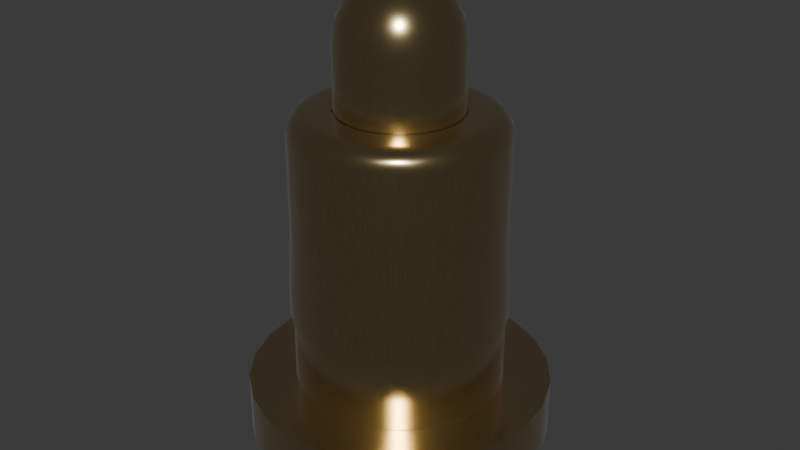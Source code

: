 # Source: Harwin_1x1_H2.4mm_Pad1.7mm_P70-5000045R.blend  (saved by Blender 4.1.24; exported with 4.5.12 LTS)
import bpy
from mathutils import Matrix  # noqa: F401  (used for matrix-valued properties, if any)

bpy.ops.wm.read_factory_settings(use_empty=True)
scene = bpy.context.scene
scene.name = 'Scene'

# ---- collections
col_harwin_1x1_h2_4mm_pad1_7mm_p70_5000045r = bpy.data.collections.new('Harwin_1x1_H2.4mm_Pad1.7mm_P70-5000045R'); scene.collection.children.link(col_harwin_1x1_h2_4mm_pad1_7mm_p70_5000045r)

# ---- materials (node trees are filled in below, after node groups)
mat_metal_goldpins_1 = bpy.data.materials.new('metal_goldpins_1')
mat_metal_goldpins_1.alpha_threshold = 0.0
mat_metal_goldpins_1.use_transparent_shadow = False
mat_metal_goldpins_1.preview_render_type = 'CUBE'
mat_metal_goldpins_1.diffuse_color = (0.5, 0.4018, 0.08046, 1.0)
mat_metal_goldpins_1.specular_color = (0.01, 0.05, 0.01)
mat_metal_goldpins_1.roughness = 0.5

# ---- material node trees
mat_metal_goldpins_1.use_nodes = True; mat_metal_goldpins_1.node_tree.nodes.clear()
_N = mat_metal_goldpins_1.node_tree.nodes; _L = mat_metal_goldpins_1.node_tree.links
n0 = _N.new('ShaderNodeOutputMaterial'); n0.name = 'Material Output'; n0.location = (521, 283)
n1 = _N.new('ShaderNodeBsdfPrincipled'); n1.name = 'Principled BSDF'; n1.location = (231, 283)
n1.distribution = 'GGX'
n1.subsurface_method = 'BURLEY'
n1.inputs[1].default_value = 1.0
n1.inputs[2].default_value = 0.1841
n1.inputs[3].default_value = 1.45
n1.inputs[8].default_value = 1.0
n1.inputs[10].default_value = 0.02727
n1.inputs[13].default_value = 0.475
n1.inputs[20].default_value = 0.2891
n1.inputs[24].default_value = 0.03545
n1.inputs[27].default_value = (0.0, 0.0, 0.0, 1.0)
n1.inputs[28].default_value = 1.0
n2 = _N.new('ShaderNodeMapping'); n2.name = 'Mapping'; n2.location = (-783, 233)
n2.vector_type = 'VECTOR'
n2.inputs[3].default_value = (29.8, 40.0, 1.0)
n3 = _N.new('ShaderNodeTexCoord'); n3.name = 'Texture Coordinate'; n3.location = (-1071, 295)
n4 = _N.new('ShaderNodeTexNoise'); n4.name = 'Noise Texture'; n4.location = (-553, 188)
n4.inputs[3].default_value = 13.2
n4.inputs[4].default_value = 0.8833
n4.inputs[8].default_value = 4.0
n5 = _N.new('ShaderNodeValToRGB'); n5.name = 'ColorRamp'; n5.location = (-286, 264)
while len(n5.color_ramp.elements) > 1: n5.color_ramp.elements.remove(n5.color_ramp.elements[-1])
n5.color_ramp.elements[0].position = 0.3295; n5.color_ramp.elements[0].color = (0.9756, 0.7616, 0.4151, 1.0)
_e = n5.color_ramp.elements.new(0.8); _e.color = (0.2997, 0.2211, 0.05513, 1.0)
n6 = _N.new('ShaderNodeMix'); n6.name = 'Mix'; n6.location = (17, 298)
n6.data_type = 'RGBA'
n6.inputs[0].default_value = 0.02727
n6.inputs[7].default_value = (0.5518, 0.2626, 0.03915, 1.0)
_L.new(n1.outputs[0], n0.inputs[0])
_L.new(n2.outputs[0], n4.inputs[0])
_L.new(n3.outputs[0], n2.inputs[0])
_L.new(n4.outputs[0], n5.inputs[0])
_L.new(n5.outputs[0], n6.inputs[6])
_L.new(n6.outputs[2], n1.inputs[0])
n0.is_active_output = True

# ---- world
world_world = bpy.data.worlds.new('World'); scene.world = world_world
world_world.use_nodes = True; world_world.node_tree.nodes.clear()
_N = world_world.node_tree.nodes; _L = world_world.node_tree.links
n0 = _N.new('ShaderNodeOutputWorld'); n0.name = 'World Output'; n0.location = (300, 300)
n1 = _N.new('ShaderNodeBackground'); n1.name = 'Background'; n1.location = (10, 300)
n1.inputs[0].default_value = (0.05088, 0.05088, 0.05088, 1.0)
_L.new(n1.outputs[0], n0.inputs[0])
n0.is_active_output = True
world_world.color = (0.05088, 0.05088, 0.05088)
world_world.use_sun_shadow = False
world_world.sun_shadow_jitter_overblur = 0.0

# ---- meshes
me_harwin_1x1_h2_4mm_pad1_7mm_p70_5000045r = bpy.data.meshes.new('Harwin_1x1_H2.4mm_Pad1.7mm_P70-5000045R')
me_harwin_1x1_h2_4mm_pad1_7mm_p70_5000045r.from_pydata([(-0.3642, -0.3642, 0.4), (-0.515, 0.0, 0.4), (-0.4975, 0.1333, 0.4), (-0.446, 0.2575, 0.4), (-0.3642, 0.3642, 0.4), (-0.1333, 0.4975, 0.4), (0.0, 0.515, 0.4), (0.1333, 0.4975, 0.4), (0.2575, 0.446, 0.4), (0.446, 0.2575, 0.4), (0.4975, 0.1333, 0.4), (0.515, 0.0, 0.4), (0.2575, -0.446, 0.4), (0.0, -0.515, 0.75), (-0.3642, -0.3642, 0.75), (-0.446, 0.2575, 0.75), (-0.3642, 0.3642, 0.75), (-0.2575, 0.446, 0.75), (0.0, 0.515, 0.75), (0.3642, 0.3642, 0.75), (0.446, 0.2575, 0.75), (0.4975, 0.1333, 0.75), (0.515, 0.0, 0.75), (0.3642, -0.3642, 0.75), (0.1333, -0.4975, 0.75), (-0.15, 0.2598, 2.1), (-0.07765, 0.2898, 2.1), (0.2598, 0.15, 2.1), (0.3, 0.0, 2.1), (0.2898, -0.07765, 2.1), (0.2121, -0.2121, 2.1), (-0.09404, -6.818e-10, 2.385), (0.0, 0.0, 2.4), (-0.2409, 0.001369, 2.276), (-0.3, 0.0, 2.1), (-0.2121, -0.2121, 2.1), (-0.2898, -0.07765, 2.1), (-0.281, -0.04954, 2.193), (-0.2471, -0.1427, 2.193), (-0.1834, -0.2186, 2.193), (-0.2281, -0.08301, 2.276), (-0.09758, -0.2681, 2.193), (-0.1859, -0.156, 2.276), (-0.1737, -0.03062, 2.343), (0.0, -0.2853, 2.193), (-0.1214, -0.2102, 2.276), (-0.1527, -0.08817, 2.343), (0.09758, -0.2681, 2.193), (-0.04215, -0.239, 2.276), (-0.1133, -0.1351, 2.343), (-0.08711, -0.03171, 2.385), (0.1834, -0.2186, 2.193), (0.04215, -0.239, 2.276), (-0.06031, -0.1657, 2.343), (-0.07102, -0.05959, 2.385), (0.2471, -0.1427, 2.193), (0.1214, -0.2102, 2.276), (0.0, -0.1763, 2.343), (-0.04635, -0.08028, 2.385), (0.281, -0.04954, 2.193), (0.1859, -0.156, 2.276), (0.06031, -0.1657, 2.343), (-0.0161, -0.0913, 2.385), (0.281, 0.04954, 2.193), (0.2281, -0.08301, 2.276), (0.1133, -0.1351, 2.343), (0.0161, -0.0913, 2.385), (0.2471, 0.1427, 2.193), (0.2427, 0.0, 2.276), (0.1527, -0.08817, 2.343), (0.04635, -0.08028, 2.385), (0.1834, 0.2186, 2.193), (0.2281, 0.08301, 2.276), (0.1737, -0.03062, 2.343), (0.07102, -0.05959, 2.385), (0.09758, 0.2681, 2.193), (0.1859, 0.156, 2.276), (0.1737, 0.03062, 2.343), (0.08711, -0.03171, 2.385), (0.0, 0.2853, 2.193), (0.1214, 0.2102, 2.276), (0.1527, 0.08817, 2.343), (0.09271, 0.0, 2.385), (-0.09758, 0.2681, 2.193), (0.04215, 0.239, 2.276), (0.1133, 0.1351, 2.343), (0.08711, 0.03171, 2.385), (-0.1834, 0.2186, 2.193), (-0.04215, 0.239, 2.276), (0.06031, 0.1657, 2.343), (0.07102, 0.05959, 2.385), (-0.2471, 0.1427, 2.193), (-0.1214, 0.2102, 2.276), (0.0, 0.1763, 2.343), (0.04635, 0.08028, 2.385), (-0.281, 0.04954, 2.193), (-0.1859, 0.156, 2.276), (-0.06031, 0.1657, 2.343), (0.0161, 0.0913, 2.385), (-0.2281, 0.08301, 2.276), (-0.1133, 0.1351, 2.343), (-0.0161, 0.0913, 2.385), (-0.1527, 0.08817, 2.343), (-0.04635, 0.08028, 2.385), (-0.1737, 0.03062, 2.343), (-0.07102, 0.05959, 2.385), (-0.08711, 0.03171, 2.385), (-0.07765, -0.2898, 1.78), (-0.15, -0.2598, 1.78), (-0.2121, -0.2121, 1.78), (-0.3, 0.0, 1.78), (-0.2898, 0.07765, 1.78), (-0.15, 0.2598, 1.78), (0.07765, 0.2898, 1.78), (0.2121, 0.2121, 1.78), (0.2598, 0.15, 1.78), (0.2598, -0.15, 1.78), (0.07765, -0.2898, 1.78), (0.0, -0.3, 1.78), (0.0, -0.3, 2.1), (-0.07765, -0.2898, 2.1), (-0.15, -0.2598, 2.1), (-0.2598, -0.15, 2.1), (-0.2898, 0.07765, 2.1), (-0.2598, 0.15, 2.1), (-0.2121, 0.2121, 2.1), (0.0, 0.3, 2.1), (0.07765, 0.2898, 2.1), (0.15, 0.2598, 2.1), (0.2121, 0.2121, 2.1), (0.2898, 0.07765, 2.1), (0.2598, -0.15, 2.1), (0.15, -0.2598, 2.1), (0.07765, -0.2898, 2.1), (0.3594, -0.2075, 1.78), (0.2075, -0.3594, 1.78), (0.1074, -0.4009, 1.78), (0.0, -0.415, 1.78), (-0.1074, -0.4009, 1.78), (-0.2934, -0.2934, 1.78), (-0.3594, -0.2075, 1.78), (-0.4009, -0.1074, 1.78), (-0.415, 0.0, 1.78), (-0.1074, 0.4009, 1.78), (0.0, 0.415, 1.78), (0.1074, 0.4009, 1.78), (0.2075, 0.3594, 1.78), (0.2934, 0.2934, 1.78), (0.3594, 0.2075, 1.78), (-0.2598, -0.15, 1.78), (-0.2898, -0.07765, 1.78), (-0.2598, 0.15, 1.78), (-0.2121, 0.2121, 1.78), (-0.07765, 0.2898, 1.78), (0.0, 0.3, 1.78), (0.15, 0.2598, 1.78), (0.2898, 0.07765, 1.78), (0.3, 0.0, 1.78), (0.2898, -0.07765, 1.78), (0.2121, -0.2121, 1.78), (0.15, -0.2598, 1.78), (-0.4975, 0.1333, 1.68), (0.515, 0.0, 1.68), (0.4961, -0.1325, 1.68), (0.2564, -0.4437, 1.68), (0.1326, -0.497, 1.68), (0.465, 0.0, 1.767), (0.4409, 0.0, 1.777), (0.4009, -0.1074, 1.78), (0.297, -0.2896, 1.78), (-0.2075, -0.3594, 1.78), (-0.4009, 0.1074, 1.78), (-0.3594, 0.2075, 1.78), (-0.2934, 0.2934, 1.78), (-0.2075, 0.3594, 1.78), (0.4009, 0.1074, 1.78), (0.415, 0.0, 1.78), (0.5116, 0.0, 1.706), (0.5016, 0.0, 1.73), (0.4857, 0.0, 1.751), (0.4473, -0.1214, 1.767), (0.4675, -0.126, 1.751), (0.483, -0.1295, 1.73), (0.4927, -0.1317, 1.706), (0.4008, -0.2297, 1.767), (0.4194, -0.2387, 1.751), (0.4335, -0.2467, 1.73), (0.4401, -0.2519, 1.706), (0.3292, -0.3218, 1.767), (0.3431, -0.3373, 1.751), (0.3526, -0.3496, 1.73), (0.3579, -0.356, 1.706), (0.2204, -0.3818, 1.777), (0.2325, -0.4027, 1.767), (0.2429, -0.4206, 1.751), (0.2508, -0.4344, 1.73), (0.1141, -0.4259, 1.777), (0.1204, -0.4492, 1.767), (0.1257, -0.4692, 1.751), (0.1298, -0.4845, 1.73), (0.0, -0.4409, 1.777), (0.0, -0.465, 1.767), (0.0, -0.4857, 1.751), (0.0, -0.5016, 1.73), (0.0, -0.5116, 1.706), (-0.1141, -0.4259, 1.777), (-0.1204, -0.4492, 1.767), (-0.1257, -0.4692, 1.751), (-0.1298, -0.4845, 1.73), (-0.1324, -0.4942, 1.706), (-0.2204, -0.3818, 1.777), (-0.2325, -0.4027, 1.767), (-0.2429, -0.4206, 1.751), (-0.2508, -0.4344, 1.73), (-0.2558, -0.4431, 1.706), (-0.3118, -0.3118, 1.777), (-0.3288, -0.3288, 1.767), (-0.3434, -0.3434, 1.751), (-0.3547, -0.3547, 1.73), (-0.3618, -0.3618, 1.706), (-0.3818, -0.2204, 1.777), (-0.4027, -0.2325, 1.767), (-0.4206, -0.2429, 1.751), (-0.4344, -0.2508, 1.73), (-0.4431, -0.2558, 1.706), (-0.4259, -0.1141, 1.777), (-0.4492, -0.1204, 1.767), (-0.4692, -0.1257, 1.751), (-0.4845, -0.1298, 1.73), (-0.4942, -0.1324, 1.706), (-0.4409, 0.0, 1.777), (-0.465, 0.0, 1.767), (-0.4857, 0.0, 1.751), (-0.5016, 0.0, 1.73), (-0.5116, 0.0, 1.706), (-0.4259, 0.1141, 1.777), (-0.4492, 0.1204, 1.767), (-0.4692, 0.1257, 1.751), (-0.4845, 0.1298, 1.73), (-0.4942, 0.1324, 1.706), (-0.3818, 0.2204, 1.777), (-0.4027, 0.2325, 1.767), (-0.4206, 0.2429, 1.751), (-0.4344, 0.2508, 1.73), (-0.4431, 0.2558, 1.706), (-0.3118, 0.3118, 1.777), (-0.3288, 0.3288, 1.767), (-0.3434, 0.3434, 1.751), (-0.3547, 0.3547, 1.73), (-0.3618, 0.3618, 1.706), (-0.2204, 0.3818, 1.777), (-0.2325, 0.4027, 1.767), (-0.2429, 0.4206, 1.751), (-0.2508, 0.4344, 1.73), (-0.2558, 0.4431, 1.706), (-0.1141, 0.4259, 1.777), (-0.1204, 0.4492, 1.767), (-0.1257, 0.4692, 1.751), (-0.1298, 0.4845, 1.73), (-0.1324, 0.4942, 1.706), (0.0, 0.4409, 1.777), (0.0, 0.465, 1.767), (0.0, 0.4857, 1.751), (0.0, 0.5016, 1.73), (0.0, 0.5116, 1.706), (0.1141, 0.4259, 1.777), (0.1204, 0.4492, 1.767), (0.1257, 0.4692, 1.751), (0.1298, 0.4845, 1.73), (0.1324, 0.4942, 1.706), (0.2204, 0.3818, 1.777), (0.2325, 0.4027, 1.767), (0.2429, 0.4206, 1.751), (0.2508, 0.4344, 1.73), (0.2558, 0.4431, 1.706), (0.3118, 0.3118, 1.777), (0.3288, 0.3288, 1.767), (0.3434, 0.3434, 1.751), (0.3547, 0.3547, 1.73), (0.3618, 0.3618, 1.706), (0.3818, 0.2204, 1.777), (0.4027, 0.2325, 1.767), (0.4206, 0.2429, 1.751), (0.4344, 0.2508, 1.73), (0.4431, 0.2558, 1.706), (0.4259, 0.1141, 1.777), (0.4492, 0.1204, 1.767), (0.4692, 0.1257, 1.751), (0.4845, 0.1298, 1.73), (0.4942, 0.1324, 1.706), (-0.1333, -0.4975, 1.184), (-0.2575, -0.446, 1.184), (-0.4975, 0.1333, 1.184), (-0.3642, 0.3642, 1.184), (-0.2575, 0.446, 1.184), (-0.1333, 0.4975, 1.184), (0.1333, 0.4975, 1.184), (0.3642, 0.3642, 1.184), (0.446, 0.2575, 1.184), (0.4975, 0.1333, 1.184), (0.4975, -0.1333, 1.184), (0.1333, -0.4975, 1.184), (0.0, -0.515, 1.68), (-0.1333, -0.4975, 1.68), (-0.2575, -0.446, 1.68), (-0.3642, -0.3642, 1.68), (-0.446, -0.2575, 1.68), (-0.4975, -0.1333, 1.68), (-0.515, 0.0, 1.68), (-0.446, 0.2575, 1.68), (-0.3642, 0.3642, 1.68), (-0.2575, 0.446, 1.68), (-0.1333, 0.4975, 1.68), (0.0, 0.515, 1.68), (0.1333, 0.4975, 1.68), (0.2575, 0.446, 1.68), (0.3642, 0.3642, 1.68), (0.446, 0.2575, 1.68), (0.4975, 0.1333, 1.68), (0.4439, -0.255, 1.68), (0.3611, -0.3606, 1.68), (0.0, -0.53, 0.9242), (-0.1372, -0.5119, 0.9242), (-0.265, 0.459, 0.9242), (-0.1372, 0.5119, 0.9242), (0.0, 0.53, 0.9242), (0.1372, 0.5119, 0.9242), (0.3748, 0.3748, 0.9242), (0.459, -0.265, 0.9242), (0.3748, -0.3748, 0.9242), (0.265, -0.459, 0.9242), (-0.3642, -0.3642, 1.184), (-0.446, -0.2575, 1.184), (-0.4975, -0.1333, 1.184), (-0.515, 0.0, 1.184), (-0.446, 0.2575, 1.184), (0.0, 0.515, 1.184), (0.2575, 0.446, 1.184), (0.515, 0.0, 1.184), (0.446, -0.2575, 1.184), (0.3642, -0.3642, 1.184), (0.2575, -0.446, 1.184), (0.0, -0.515, 1.184), (0.0, -0.53, 0.75), (-0.1372, -0.5119, 0.75), (-0.265, -0.459, 0.75), (-0.3748, -0.3748, 0.75), (-0.459, -0.265, 0.75), (-0.5119, -0.1372, 0.75), (-0.53, 0.0, 0.75), (-0.459, 0.265, 0.75), (-0.265, 0.459, 0.75), (-0.1372, 0.5119, 0.75), (0.0, 0.53, 0.75), (0.1372, 0.5119, 0.75), (0.265, 0.459, 0.75), (0.3748, 0.3748, 0.75), (0.459, 0.265, 0.75), (0.5119, -0.1372, 0.75), (0.459, -0.265, 0.75), (0.3748, -0.3748, 0.75), (0.1372, -0.5119, 0.75), (-0.265, -0.459, 0.9242), (-0.3748, -0.3748, 0.9242), (-0.459, -0.265, 0.9242), (-0.5119, -0.1372, 0.9242), (-0.53, 0.0, 0.9242), (-0.5119, 0.1372, 0.9242), (-0.459, 0.265, 0.9242), (-0.3748, 0.3748, 0.9242), (0.265, 0.459, 0.9242), (0.459, 0.265, 0.9242), (0.5119, 0.1372, 0.9242), (0.53, 0.0, 0.9242), (0.5119, -0.1372, 0.9242), (0.1372, -0.5119, 0.9242), (-0.5119, 0.1372, 0.75), (-0.3748, 0.3748, 0.75), (0.5119, 0.1372, 0.75), (0.53, 0.0, 0.75), (0.265, -0.459, 0.75), (-0.1333, -0.4975, 0.75), (-0.2575, -0.446, 0.75), (-0.446, -0.2575, 0.75), (-0.4975, -0.1333, 0.75), (-0.515, 0.0, 0.75), (-0.4975, 0.1333, 0.75), (-0.1333, 0.4975, 0.75), (0.1333, 0.4975, 0.75), (0.2575, 0.446, 0.75), (0.4975, -0.1333, 0.75), (0.446, -0.2575, 0.75), (0.2575, -0.446, 0.75), (-0.1941, -0.7244, 0.4), (-0.5303, -0.5303, 0.4), (-0.7244, -0.1941, 0.4), (-0.75, 0.0, 0.4), (0.5303, 0.5303, 0.4), (0.6495, 0.375, 0.4), (0.7244, 0.1941, 0.4), (0.75, 0.0, 0.4), (0.1941, -0.7244, 0.4), (0.0, -0.515, 0.4), (-0.1333, -0.4975, 0.4), (-0.2575, -0.446, 0.4), (-0.446, -0.2575, 0.4), (-0.4975, -0.1333, 0.4), (-0.2575, 0.446, 0.4), (0.3642, 0.3642, 0.4), (0.4975, -0.1333, 0.4), (0.446, -0.2575, 0.4), (0.3642, -0.3642, 0.4), (0.1333, -0.4975, 0.4), (-0.1941, -0.7244, 0.1), (-0.5303, -0.5303, 0.1), (-0.6495, -0.375, 0.1), (-0.7244, -0.1941, 0.1), (-0.75, 0.0, 0.1), (-0.7244, 0.1941, 0.1), (-0.375, 0.6495, 0.1), (0.0, 0.75, 0.1), (0.375, 0.6495, 0.1), (0.7244, 0.1941, 0.1), (0.75, 0.0, 0.1), (0.6495, -0.375, 0.1), (0.375, -0.6495, 0.1), (0.1941, -0.7244, 0.1), (0.0, -0.75, 0.1), (0.0, -0.75, 0.4), (-0.375, -0.6495, 0.4), (-0.6495, -0.375, 0.4), (-0.7244, 0.1941, 0.4), (-0.6495, 0.375, 0.4), (-0.5303, 0.5303, 0.4), (-0.375, 0.6495, 0.4), (-0.1941, 0.7244, 0.4), (0.0, 0.75, 0.4), (0.1941, 0.7244, 0.4), (0.375, 0.6495, 0.4), (0.7244, -0.1941, 0.4), (0.6495, -0.375, 0.4), (0.5303, -0.5303, 0.4), (0.375, -0.6495, 0.4), (0.0, -0.65, 0.0), (-0.5629, -0.325, 0.0), (-0.6279, -0.1682, 0.0), (-0.65, 0.0, 0.0), (-0.325, 0.5629, 0.0), (0.0, 0.65, 0.0), (0.1682, 0.6279, 0.0), (0.325, 0.5629, 0.0), (0.4596, 0.4596, 0.0), (0.5629, 0.325, 0.0), (0.6279, -0.1682, 0.0), (0.1682, -0.6279, 0.0), (-0.375, -0.6495, 0.1), (-0.6495, 0.375, 0.1), (-0.5303, 0.5303, 0.1), (-0.1941, 0.7244, 0.1), (0.1941, 0.7244, 0.1), (0.5303, 0.5303, 0.1), (0.6495, 0.375, 0.1), (0.7244, -0.1941, 0.1), (0.5303, -0.5303, 0.1), (-0.1682, -0.6279, 0.0), (-0.325, -0.5629, 0.0), (-0.4596, -0.4596, 0.0), (-0.6279, 0.1682, 0.0), (-0.5629, 0.325, 0.0), (-0.4596, 0.4596, 0.0), (-0.1682, 0.6279, 0.0), (0.6279, 0.1682, 0.0), (0.65, 0.0, 0.0), (0.5629, -0.325, 0.0), (0.4596, -0.4596, 0.0), (0.325, -0.5629, 0.0), (0.3809, -0.219, 1.773), (0.3128, -0.3045, 1.774), (0.4228, -0.114, 1.774), (0.2539, -0.4385, 1.707), (0.1312, -0.4907, 1.705), (-0.07887, 0.2943, 1.78), (8.929e-08, 0.3047, 1.78), (0.1524, 0.2639, 1.78), (0.1524, -0.2639, 1.78), (-0.2639, -0.1524, 1.78), (-0.2943, -0.07887, 1.78), (-0.2943, 0.07887, 1.78), (-0.2639, 0.1524, 1.78), (8.929e-08, -0.3047, 1.78), (-0.07887, -0.2943, 1.78), (-0.1524, -0.2639, 1.78), (-0.1524, 0.2639, 1.78), (0.07887, 0.2943, 1.78), (0.2639, 0.1524, 1.78), (0.3047, 9.649e-08, 1.78), (0.2943, -0.07887, 1.78), (0.2639, -0.1524, 1.78), (0.07887, -0.2943, 1.78), (0.2155, 0.2155, 1.78), (0.2943, 0.07887, 1.78), (-0.2155, 0.2155, 1.78), (-0.2155, -0.2155, 1.78), (-0.3047, 9.649e-08, 1.78), (0.2157, -0.2152, 1.78), (-0.07765, -0.2898, 1.679), (-0.15, -0.2598, 1.679), (-0.2121, -0.2121, 1.679), (-0.3, 0.0, 1.679), (-0.2898, 0.07765, 1.679), (0.2121, 0.2121, 1.679), (0.2598, 0.15, 1.679), (0.07765, -0.2898, 1.679), (0.0, -0.3, 1.679), (-0.0796, 0.2971, 1.679), (-0.07765, 0.2898, 1.679), (0.0, 0.3076, 1.679), (0.0, 0.3, 1.679), (0.1538, 0.2664, 1.679), (0.15, 0.2598, 1.679), (0.3, 0.0, 1.679), (0.2898, -0.07765, 1.679), (0.1538, -0.2664, 1.679), (0.15, -0.2598, 1.679), (0.2121, -0.2121, 1.679), (-0.2598, -0.15, 1.679), (-0.2898, -0.07765, 1.679), (0.2898, 0.07765, 1.679), (-0.2598, 0.15, 1.679), (-0.2121, 0.2121, 1.679), (-0.2664, -0.1538, 1.679), (-0.2971, -0.0796, 1.679), (-0.15, 0.2598, 1.679), (0.07765, 0.2898, 1.679), (0.2598, -0.15, 1.679), (-0.2971, 0.0796, 1.679), (-0.2664, 0.1538, 1.679), (0.0, -0.3076, 1.679), (-0.0796, -0.2971, 1.679), (-0.1538, -0.2664, 1.679), (-0.1538, 0.2664, 1.679), (0.0796, 0.2971, 1.679), (0.2664, 0.1538, 1.679), (0.3076, 0.0, 1.679), (0.2971, -0.0796, 1.679), (0.2664, -0.1538, 1.679), (0.0796, -0.2971, 1.679), (0.2175, 0.2175, 1.679), (0.2971, 0.0796, 1.679), (-0.2175, 0.2175, 1.679), (-0.2175, -0.2175, 1.679), (-0.3076, 0.0, 1.679), (0.2177, -0.2172, 1.679)], [], [(402, 412, 24, 13), (403, 402, 13, 381), (381, 382, 404, 403), (382, 14, 0, 404), (14, 383, 405, 0), (383, 384, 406, 405), (384, 385, 1, 406), (383, 14, 346, 347), (386, 15, 3, 2), (15, 16, 4, 3), (16, 17, 407, 4), (17, 387, 5, 407), (6, 5, 387, 18), (7, 6, 18, 388), (8, 7, 388, 389), (408, 8, 389, 19), (408, 19, 20, 9), (10, 9, 20, 21), (11, 10, 21, 22), (409, 11, 22, 390), (410, 409, 390, 391), (411, 410, 391, 23), (12, 411, 23, 392), (412, 12, 392, 24), (95, 37, 33), (37, 34, 36), (33, 37, 40), (99, 33, 104), (38, 122, 35), (38, 36, 122), (38, 37, 36), (39, 35, 121), (39, 38, 35), (40, 37, 38), (33, 99, 95), (41, 121, 120), (41, 39, 121), (42, 40, 38), (42, 38, 39), (31, 104, 43), (44, 119, 133), (44, 120, 119), (44, 41, 120), (45, 42, 39), (45, 39, 41), (46, 43, 40), (46, 40, 42), (47, 133, 132), (47, 44, 133), (48, 45, 41), (48, 41, 44), (49, 42, 45), (49, 46, 42), (50, 32, 31), (43, 50, 31), (104, 31, 106), (50, 43, 46), (51, 132, 30), (51, 47, 132), (52, 44, 47), (52, 48, 44), (53, 49, 45), (53, 45, 48), (54, 50, 46), (54, 32, 50), (54, 46, 49), (55, 131, 29), (55, 30, 131), (55, 51, 30), (56, 47, 51), (56, 52, 47), (57, 48, 52), (57, 53, 48), (58, 49, 53), (58, 54, 49), (58, 32, 54), (59, 29, 28), (59, 55, 29), (60, 56, 51), (60, 51, 55), (61, 52, 56), (61, 57, 52), (62, 58, 53), (62, 53, 57), (62, 32, 58), (63, 28, 130), (63, 59, 28), (64, 55, 59), (64, 60, 55), (65, 56, 60), (65, 61, 56), (66, 57, 61), (66, 32, 62), (66, 62, 57), (67, 27, 129), (67, 130, 27), (67, 63, 130), (68, 59, 63), (68, 64, 59), (69, 60, 64), (69, 65, 60), (70, 32, 66), (70, 61, 65), (70, 66, 61), (71, 129, 128), (71, 67, 129), (72, 63, 67), (72, 68, 63), (73, 64, 68), (73, 69, 64), (74, 32, 70), (74, 65, 69), (74, 70, 65), (75, 128, 127), (75, 71, 128), (76, 67, 71), (76, 72, 67), (77, 68, 72), (77, 73, 68), (78, 32, 74), (78, 69, 73), (78, 74, 69), (79, 126, 26), (79, 127, 126), (79, 75, 127), (80, 71, 75), (80, 76, 71), (81, 72, 76), (81, 77, 72), (82, 32, 78), (82, 73, 77), (82, 78, 73), (83, 26, 25), (83, 79, 26), (84, 75, 79), (84, 80, 75), (85, 76, 80), (85, 81, 76), (86, 82, 77), (86, 77, 81), (86, 32, 82), (87, 83, 25), (87, 25, 125), (88, 84, 79), (88, 79, 83), (89, 80, 84), (89, 85, 80), (90, 81, 85), (90, 86, 81), (90, 32, 86), (91, 124, 123), (91, 125, 124), (91, 87, 125), (92, 88, 83), (92, 83, 87), (93, 89, 84), (93, 84, 88), (94, 90, 85), (94, 85, 89), (94, 32, 90), (95, 91, 123), (43, 33, 40), (96, 87, 91), (96, 92, 87), (97, 88, 92), (97, 93, 88), (98, 89, 93), (98, 94, 89), (98, 32, 94), (99, 96, 91), (99, 91, 95), (95, 34, 37), (100, 92, 96), (100, 97, 92), (101, 32, 98), (101, 93, 97), (101, 98, 93), (102, 96, 99), (102, 100, 96), (103, 32, 101), (103, 97, 100), (103, 101, 97), (104, 33, 43), (104, 102, 99), (105, 32, 103), (105, 100, 102), (105, 103, 100), (106, 32, 105), (106, 31, 32), (123, 34, 95), (106, 102, 104), (106, 105, 102), (157, 158, 521, 520), (200, 137, 138, 205), (35, 122, 149, 109), (485, 140, 139, 502), (36, 34, 110, 150), (503, 142, 141, 486), (111, 123, 124, 151), (488, 172, 171, 487), (152, 125, 25, 112), (154, 113, 533, 517), (499, 483, 518, 547), (113, 127, 128, 155), (493, 483, 146, 145), (112, 153, 515, 532), (494, 148, 147, 499), (500, 175, 148, 494), (157, 28, 29, 158), (116, 158, 29, 131), (181, 179, 166, 180), (160, 159, 30, 132), (484, 135, 169, 504), (117, 133, 119, 118), (482, 481, 514, 516), (170, 139, 215, 210), (220, 215, 139, 140), (120, 121, 108, 107), (122, 36, 150, 149), (117, 118, 513, 512), (230, 225, 141, 142), (34, 123, 111, 110), (200, 196, 136, 137), (235, 171, 172, 240), (135, 136, 196, 192), (504, 169, 134, 497), (124, 125, 152, 151), (173, 174, 250, 245), (497, 134, 168, 496), (250, 174, 143, 255), (496, 168, 176, 495), (255, 143, 144, 260), (191, 320, 319, 187), (265, 260, 144, 145), (156, 130, 28, 157), (270, 265, 145, 146), (148, 175, 285, 280), (270, 146, 147, 275), (275, 147, 148, 280), (167, 176, 168, 478), (179, 181, 182, 178), (183, 177, 178, 182), (187, 183, 182, 186), (183, 163, 162, 177), (168, 134, 476, 478), (159, 116, 131, 30), (180, 184, 185, 181), (181, 185, 186, 182), (187, 319, 163, 183), (134, 169, 477, 476), (494, 499, 547, 542), (189, 185, 184, 188), (186, 190, 191, 187), (185, 189, 190, 186), (188, 477, 192, 193), (192, 196, 197, 193), (198, 194, 193, 197), (199, 195, 194, 198), (160, 132, 133, 117), (196, 200, 201, 197), (206, 201, 200, 205), (197, 201, 202, 198), (203, 199, 198, 202), (107, 118, 119, 120), (165, 480, 204, 302), (214, 304, 303, 209), (199, 480, 479, 195), (207, 202, 201, 206), (202, 207, 208, 203), (209, 204, 203, 208), (303, 302, 204, 209), (152, 112, 532, 529), (138, 170, 210, 205), (211, 206, 205, 210), (212, 207, 206, 211), (214, 209, 208, 213), (208, 207, 212, 213), (216, 211, 210, 215), (217, 212, 211, 216), (213, 212, 217, 218), (219, 214, 213, 218), (121, 35, 109, 108), (219, 305, 304, 214), (215, 220, 221, 216), (222, 217, 216, 221), (217, 222, 223, 218), (224, 219, 218, 223), (307, 306, 224, 229), (223, 228, 229, 224), (224, 306, 305, 219), (486, 141, 140, 485), (140, 141, 225, 220), (226, 221, 220, 225), (221, 226, 227, 222), (222, 227, 228, 223), (226, 225, 230, 231), (232, 227, 226, 231), (233, 228, 227, 232), (234, 229, 228, 233), (308, 234, 239, 161), (307, 229, 234, 308), (487, 171, 142, 503), (241, 236, 235, 240), (235, 230, 142, 171), (230, 235, 236, 231), (232, 231, 236, 237), (239, 234, 233, 238), (238, 233, 232, 237), (237, 236, 241, 242), (238, 237, 242, 243), (244, 239, 238, 243), (249, 310, 309, 244), (244, 309, 161, 239), (501, 173, 172, 488), (245, 240, 172, 173), (240, 245, 246, 241), (247, 242, 241, 246), (249, 244, 243, 248), (248, 243, 242, 247), (245, 250, 251, 246), (251, 250, 255, 256), (252, 247, 246, 251), (253, 248, 247, 252), (254, 249, 248, 253), (25, 26, 153, 112), (254, 311, 310, 249), (257, 252, 251, 256), (255, 260, 261, 256), (253, 252, 257, 258), (259, 254, 253, 258), (495, 500, 548, 543), (154, 153, 26, 126), (259, 312, 311, 254), (257, 256, 261, 262), (257, 262, 263, 258), (264, 259, 258, 263), (313, 312, 259, 264), (266, 261, 260, 265), (261, 266, 267, 262), (269, 314, 313, 264), (264, 263, 268, 269), (154, 126, 127, 113), (114, 155, 128, 129), (271, 266, 265, 270), (276, 271, 270, 275), (272, 267, 266, 271), (268, 267, 272, 273), (274, 269, 268, 273), (315, 314, 269, 274), (115, 114, 129, 27), (281, 276, 275, 280), (272, 271, 276, 277), (278, 273, 272, 277), (274, 273, 278, 279), (316, 315, 274, 279), (283, 278, 277, 282), (277, 276, 281, 282), (284, 279, 278, 283), (156, 115, 27, 130), (285, 175, 176, 167), (284, 317, 316, 279), (286, 281, 280, 285), (167, 166, 286, 285), (166, 179, 287, 286), (287, 282, 281, 286), (282, 287, 288, 283), (179, 178, 288, 287), (178, 177, 289, 288), (289, 284, 283, 288), (495, 176, 175, 500), (162, 318, 289, 177), (318, 317, 284, 289), (342, 301, 165, 302), (290, 342, 302, 303), (305, 306, 332, 331), (331, 332, 364, 363), (333, 334, 366, 365), (365, 366, 349, 348), (292, 335, 368, 367), (309, 310, 293, 335), (335, 293, 369, 368), (295, 294, 311, 312), (294, 295, 324, 323), (353, 325, 326, 354), (337, 296, 314, 315), (370, 326, 296, 337), (371, 327, 297, 298), (299, 298, 317, 318), (338, 299, 318, 162), (338, 162, 163, 300), (300, 163, 319, 339), (339, 319, 320, 340), (356, 327, 371, 357), (375, 330, 341, 301), (301, 341, 164, 165), (290, 291, 362, 322), (303, 304, 291, 290), (304, 305, 331, 291), (363, 364, 347, 346), (306, 307, 333, 332), (307, 308, 334, 333), (308, 161, 292, 334), (367, 368, 350, 376), (368, 369, 377, 350), (293, 310, 311, 294), (323, 324, 352, 351), (353, 352, 324, 325), (296, 336, 313, 314), (355, 354, 326, 370), (297, 337, 315, 316), (372, 371, 298, 299), (373, 372, 299, 338), (374, 373, 338, 300), (328, 374, 300, 339), (329, 328, 339, 340), (298, 297, 316, 317), (463, 441, 442, 425), (361, 380, 330, 375), (322, 321, 342, 290), (322, 362, 345, 344), (362, 363, 346, 345), (291, 331, 363, 362), (364, 365, 348, 347), (332, 333, 365, 364), (366, 367, 376, 349), (334, 292, 367, 366), (161, 309, 335, 292), (369, 323, 351, 377), (293, 294, 323, 369), (325, 324, 295, 336), (336, 295, 312, 313), (325, 336, 296, 326), (356, 355, 370, 327), (370, 337, 297, 327), (357, 371, 372, 378), (379, 378, 372, 373), (379, 373, 374, 358), (359, 358, 374, 328), (360, 359, 328, 329), (380, 360, 329, 330), (330, 329, 340, 341), (343, 361, 375, 321), (344, 343, 321, 322), (391, 359, 360, 23), (390, 358, 359, 391), (360, 380, 392, 23), (22, 379, 358, 390), (380, 361, 24, 392), (21, 378, 379, 22), (361, 343, 13, 24), (20, 357, 378, 21), (343, 344, 381, 13), (19, 356, 357, 20), (344, 345, 382, 381), (356, 19, 389, 355), (354, 355, 389, 388), (384, 383, 347, 348), (385, 384, 348, 349), (354, 388, 18, 353), (386, 385, 349, 376), (15, 386, 376, 350), (352, 353, 18, 387, 17, 351), (377, 16, 15, 350), (17, 16, 377, 351), (500, 494, 542, 548), (394, 429, 404, 0), (429, 393, 403, 404), (393, 428, 402, 403), (405, 430, 394, 0), (428, 401, 412, 402), (406, 395, 430, 405), (385, 386, 2, 1), (401, 442, 12, 412), (2, 431, 396, 1), (411, 12, 442, 441), (3, 432, 431, 2), (440, 410, 411, 441), (3, 4, 433, 432), (410, 440, 439, 409), (4, 407, 434, 433), (11, 409, 439, 400), (11, 400, 399, 10), (435, 434, 407, 5), (436, 435, 5, 6), (437, 436, 6, 7), (10, 399, 398, 9), (9, 398, 397, 408), (8, 408, 397, 438), (437, 7, 8, 438), (413, 464, 443, 427), (413, 427, 428, 393), (414, 466, 465, 455), (429, 394, 414, 455), (445, 444, 415, 416), (446, 445, 416, 417), (467, 446, 417, 418), (468, 467, 418, 456), (431, 432, 456, 418), (1, 396, 395, 406), (433, 434, 419, 457), (419, 434, 435, 458), (420, 459, 449, 448), (421, 450, 449, 459), (459, 437, 438, 421), (452, 451, 460, 461), (471, 452, 461, 422), (461, 398, 399, 422), (453, 472, 423, 462), (473, 453, 462, 424), (474, 473, 424, 463), (426, 425, 442, 401), (426, 401, 428, 427), (463, 424, 440, 441), (443, 454, 426, 427), (454, 475, 425, 426), (475, 474, 463, 425), (462, 423, 400, 439), (472, 471, 422, 423), (423, 422, 399, 400), (461, 460, 397, 398), (451, 450, 421, 460), (421, 438, 397, 460), (459, 420, 436, 437), (420, 458, 435, 436), (419, 458, 470, 447), (447, 469, 457, 419), (469, 468, 456, 457), (432, 433, 457, 456), (396, 431, 418, 417), (395, 396, 417, 416), (430, 395, 416, 415), (444, 466, 414, 415), (394, 430, 415, 414), (465, 464, 413, 455), (393, 429, 455, 413), (424, 462, 439, 440), (458, 420, 448, 470), (321, 375, 301, 342), (443, 464, 465, 466, 444, 445, 446, 467, 468, 469, 447, 470, 448, 449, 450, 451, 452, 471, 472, 453, 473, 474, 475, 454), (345, 346, 14, 382), (262, 267, 268, 263), (478, 180, 166, 167), (478, 476, 184, 180), (476, 477, 188, 184), (192, 477, 169, 135), (193, 194, 189, 188), (189, 194, 195, 190), (190, 195, 479, 191), (479, 480, 165, 164), (204, 480, 199, 203), (191, 479, 164, 320), (320, 164, 341, 340), (145, 144, 482, 493), (111, 151, 528, 509), (144, 143, 481, 482), (493, 482, 516, 541), (114, 115, 511, 510), (484, 504, 552, 522), (139, 170, 491, 502), (136, 135, 484, 498), (158, 116, 534, 521), (150, 110, 508, 526), (110, 111, 509, 508), (170, 138, 490, 491), (137, 136, 498, 489), (489, 498, 546, 537), (109, 149, 525, 507), (108, 109, 507, 506), (147, 146, 483, 499), (491, 490, 538, 539), (143, 174, 492, 481), (174, 173, 501, 492), (160, 117, 512, 523), (118, 107, 505, 513), (107, 108, 506, 505), (138, 137, 489, 490), (538, 537, 513, 505), (540, 549, 529, 532), (514, 540, 532, 515), (547, 518, 519, 510), (537, 546, 512, 513), (539, 538, 505, 506), (546, 522, 523, 512), (550, 539, 506, 507), (516, 514, 515, 517), (541, 516, 517, 533), (520, 543, 548, 527), (529, 549, 536, 528), (509, 535, 551, 508), (526, 531, 530, 525), (521, 544, 543, 520), (534, 545, 544, 521), (524, 552, 545, 534), (523, 522, 552, 524), (527, 548, 542, 511), (511, 542, 547, 510), (533, 519, 518, 541), (528, 536, 535, 509), (508, 551, 531, 526), (525, 530, 550, 507), (501, 488, 536, 549), (483, 493, 541, 518), (487, 503, 551, 535), (113, 155, 519, 533), (481, 492, 540, 514), (486, 485, 530, 531), (159, 160, 523, 524), (155, 114, 510, 519), (492, 501, 549, 540), (502, 491, 539, 550), (149, 150, 526, 525), (115, 156, 527, 511), (488, 487, 535, 536), (498, 484, 522, 546), (156, 157, 520, 527), (116, 159, 524, 534), (503, 486, 531, 551), (496, 495, 543, 544), (151, 152, 529, 528), (485, 502, 550, 530), (497, 496, 544, 545), (153, 154, 517, 515), (490, 489, 537, 538), (504, 497, 545, 552)])
me_harwin_1x1_h2_4mm_pad1_7mm_p70_5000045r.polygons.foreach_set('use_smooth', [True] * 624)
_k = set([(0, 404), (0, 405), (1, 2), (1, 406), (2, 3), (3, 4), (4, 407), (5, 6), (5, 407), (6, 7), (7, 8), (8, 408), (9, 10), (9, 408), (10, 11), (11, 409), (12, 411), (12, 412), (13, 24), (13, 381), (14, 382), (14, 383), (15, 16), (15, 386), (16, 17), (17, 387), (18, 387), (18, 388), (19, 20), (19, 389), (20, 21), (21, 22), (22, 390), (23, 391), (23, 392), (24, 392), (107, 108), (107, 118), (108, 109), (109, 149), (110, 111), (110, 150), (111, 151), (112, 152), (112, 153), (113, 154), (113, 155), (114, 115), (114, 155), (115, 156), (116, 158), (116, 159), (117, 118), (117, 160), (149, 150), (151, 152), (153, 154), (156, 157), (157, 158), (159, 160), (343, 344), (343, 361), (344, 345), (345, 346), (346, 347), (347, 348), (348, 349), (349, 376), (350, 376), (350, 377), (351, 352), (351, 377), (352, 353), (353, 354), (354, 355), (355, 356), (356, 357), (357, 378), (358, 359), (358, 379), (359, 360), (360, 380), (361, 380), (378, 379), (381, 382), (383, 384), (384, 385), (385, 386), (388, 389), (390, 391), (393, 428), (393, 429), (394, 429), (394, 430), (395, 396), (395, 430), (396, 431), (397, 398), (397, 438), (398, 399), (399, 400), (400, 439), (401, 428), (401, 442), (402, 403), (402, 412), (403, 404), (405, 406), (409, 410), (410, 411), (413, 427), (413, 455), (414, 415), (414, 455), (415, 416), (416, 417), (417, 418), (418, 456), (419, 457), (419, 458), (420, 458), (420, 459), (421, 459), (421, 460), (422, 423), (422, 461), (423, 462), (424, 462), (424, 463), (425, 426), (425, 463), (426, 427), (431, 432), (432, 433), (433, 434), (434, 435), (435, 436), (436, 437), (437, 438), (439, 440), (440, 441), (441, 442), (443, 454), (443, 464), (444, 445), (444, 466), (445, 446), (446, 467), (447, 469), (447, 470), (448, 449), (448, 470), (449, 450), (450, 451), (451, 452), (452, 471), (453, 472), (453, 473), (454, 475), (456, 457), (460, 461), (464, 465), (465, 466), (467, 468), (468, 469), (471, 472), (473, 474), (474, 475), (481, 482), (481, 492), (482, 493), (483, 493), (483, 499), (484, 498), (484, 504), (485, 486), (485, 502), (486, 503), (487, 488), (487, 503), (488, 501), (489, 490), (489, 498), (490, 491), (491, 502), (492, 501), (494, 499), (494, 500), (495, 496), (495, 500), (496, 497), (497, 504), (505, 506), (505, 513), (506, 507), (507, 525), (508, 509), (508, 526), (509, 528), (510, 511), (510, 519), (511, 527), (512, 513), (512, 523), (514, 516), (514, 540), (515, 517), (515, 532), (516, 541), (517, 533), (518, 541), (518, 547), (519, 533), (520, 521), (520, 527), (521, 534), (522, 546), (522, 552), (523, 524), (524, 534), (525, 526), (528, 529), (529, 532), (530, 531), (530, 550), (531, 551), (535, 536), (535, 551), (536, 549), (537, 538), (537, 546), (538, 539), (539, 550), (540, 549), (542, 547), (542, 548), (543, 544), (543, 548), (544, 545), (545, 552)])
me_harwin_1x1_h2_4mm_pad1_7mm_p70_5000045r.attributes.new('sharp_edge', 'BOOLEAN', 'EDGE').data.foreach_set('value', [ (min(e.vertices), max(e.vertices)) in _k for e in me_harwin_1x1_h2_4mm_pad1_7mm_p70_5000045r.edges])
_uv = me_harwin_1x1_h2_4mm_pad1_7mm_p70_5000045r.uv_layers.new(name='UVMap')
_uv.uv.foreach_set('vector', [0.5, 0.0, 0.6294, 0.01704, 0.6294, 0.01704, 0.5, 0.0, 0.3706, 0.01704, 0.5, 0.0, 0.5, 0.0, 0.3706, 0.01704, 0.3706, 0.01704, 0.25, 0.06699, 0.25, 0.06699, 0.3706, 0.01704, 0.25, 0.06699, 0.1464, 0.1464, 0.1464, 0.1464, 0.25, 0.06699, 0.1464, 0.1464, 0.06699, 0.25, 0.06699, 0.25, 0.1464, 0.1464, 0.06699, 0.25, 0.01704, 0.3706, 0.01704, 0.3706, 0.06699, 0.25, 0.01704, 0.3706, 0.0, 0.5, 0.0, 0.5, 0.01704, 0.3706, 0.07924, 0.2571, 0.1565, 0.1565, 0.1464, 0.1464, 0.06699, 0.25, 0.01704, 0.6294, 0.06699, 0.75, 0.06699, 0.75, 0.01704, 0.6294, 0.06699, 0.75, 0.1464, 0.8536, 0.1464, 0.8536, 0.06699, 0.75, 0.1464, 0.8536, 0.25, 0.933, 0.25, 0.933, 0.1464, 0.8536, 0.25, 0.933, 0.3706, 0.983, 0.3706, 0.983, 0.25, 0.933, 0.5, 1.0, 0.3706, 0.983, 0.3706, 0.983, 0.5, 1.0, 0.6294, 0.983, 0.5, 1.0, 0.5, 1.0, 0.6294, 0.983, 0.75, 0.933, 0.6294, 0.983, 0.6294, 0.983, 0.75, 0.933, 0.8536, 0.8536, 0.75, 0.933, 0.75, 0.933, 0.8536, 0.8536, 0.8536, 0.8536, 0.8536, 0.8536, 0.933, 0.75, 0.933, 0.75, 0.983, 0.6294, 0.933, 0.75, 0.933, 0.75, 0.983, 0.6294, 1.0, 0.5, 0.983, 0.6294, 0.983, 0.6294, 1.0, 0.5, 0.983, 0.3706, 1.0, 0.5, 1.0, 0.5, 0.983, 0.3706, 0.933, 0.25, 0.983, 0.3706, 0.983, 0.3706, 0.933, 0.25, 0.8536, 0.1464, 0.933, 0.25, 0.933, 0.25, 0.8536, 0.1464, 0.75, 0.06699, 0.8536, 0.1464, 0.8536, 0.1464, 0.75, 0.06699, 0.6294, 0.01704, 0.75, 0.06699, 0.75, 0.06699, 0.6294, 0.01704, 0.0317, 0.5826, 0.0317, 0.4174, 0.1199, 0.5023, 0.0317, 0.4174, 0.0, 0.5, 0.01704, 0.3706, 0.1199, 0.5023, 0.0317, 0.4174, 0.1199, 0.3616, 0.1199, 0.6384, 0.1199, 0.5023, 0.2106, 0.551, 0.08818, 0.2622, 0.06699, 0.25, 0.1464, 0.1464, 0.08818, 0.2622, 0.01704, 0.3706, 0.06699, 0.25, 0.08818, 0.2622, 0.0317, 0.4174, 0.01704, 0.3706, 0.1943, 0.1357, 0.1464, 0.1464, 0.25, 0.06699, 0.1943, 0.1357, 0.08818, 0.2622, 0.1464, 0.1464, 0.1199, 0.3616, 0.0317, 0.4174, 0.08818, 0.2622, 0.1199, 0.5023, 0.1199, 0.6384, 0.0317, 0.5826, 0.3374, 0.05315, 0.25, 0.06699, 0.3706, 0.01704, 0.3374, 0.05315, 0.1943, 0.1357, 0.25, 0.06699, 0.1901, 0.24, 0.1199, 0.3616, 0.08818, 0.2622, 0.1901, 0.24, 0.08818, 0.2622, 0.1943, 0.1357, 0.3706, 0.5, 0.2106, 0.551, 0.2106, 0.449, 0.5, 0.02447, 0.5, 0.0, 0.6294, 0.01704, 0.5, 0.02447, 0.3706, 0.01704, 0.5, 0.0, 0.5, 0.02447, 0.3374, 0.05315, 0.3706, 0.01704, 0.2977, 0.1497, 0.1901, 0.24, 0.1943, 0.1357, 0.2977, 0.1497, 0.1943, 0.1357, 0.3374, 0.05315, 0.2455, 0.3531, 0.2106, 0.449, 0.1199, 0.3616, 0.2455, 0.3531, 0.1199, 0.3616, 0.1901, 0.24, 0.6626, 0.05315, 0.6294, 0.01704, 0.75, 0.06699, 0.6626, 0.05315, 0.5, 0.02447, 0.6294, 0.01704, 0.4298, 0.1016, 0.2977, 0.1497, 0.3374, 0.05315, 0.4298, 0.1016, 0.3374, 0.05315, 0.5, 0.02447, 0.3111, 0.2749, 0.1901, 0.24, 0.2977, 0.1497, 0.3111, 0.2749, 0.2455, 0.3531, 0.1901, 0.24, 0.3548, 0.4472, 0.5, 0.5, 0.3706, 0.5, 0.2106, 0.449, 0.3548, 0.4472, 0.3706, 0.5, 0.2106, 0.551, 0.3706, 0.5, 0.3548, 0.5528, 0.3548, 0.4472, 0.2106, 0.449, 0.2455, 0.3531, 0.8057, 0.1357, 0.75, 0.06699, 0.8536, 0.1464, 0.8057, 0.1357, 0.6626, 0.05315, 0.75, 0.06699, 0.5702, 0.1016, 0.5, 0.02447, 0.6626, 0.05315, 0.5702, 0.1016, 0.4298, 0.1016, 0.5, 0.02447, 0.3995, 0.2238, 0.3111, 0.2749, 0.2977, 0.1497, 0.3995, 0.2238, 0.2977, 0.1497, 0.4298, 0.1016, 0.3816, 0.4007, 0.3548, 0.4472, 0.2455, 0.3531, 0.3816, 0.4007, 0.5, 0.5, 0.3548, 0.4472, 0.3816, 0.4007, 0.2455, 0.3531, 0.3111, 0.2749, 0.9118, 0.2622, 0.933, 0.25, 0.983, 0.3706, 0.9118, 0.2622, 0.8536, 0.1464, 0.933, 0.25, 0.9118, 0.2622, 0.8057, 0.1357, 0.8536, 0.1464, 0.7023, 0.1497, 0.6626, 0.05315, 0.8057, 0.1357, 0.7023, 0.1497, 0.5702, 0.1016, 0.6626, 0.05315, 0.5, 0.2061, 0.4298, 0.1016, 0.5702, 0.1016, 0.5, 0.2061, 0.3995, 0.2238, 0.4298, 0.1016, 0.4227, 0.3662, 0.3111, 0.2749, 0.3995, 0.2238, 0.4227, 0.3662, 0.3816, 0.4007, 0.3111, 0.2749, 0.4227, 0.3662, 0.5, 0.5, 0.3816, 0.4007, 0.9683, 0.4174, 0.983, 0.3706, 1.0, 0.5, 0.9683, 0.4174, 0.9118, 0.2622, 0.983, 0.3706, 0.8099, 0.24, 0.7023, 0.1497, 0.8057, 0.1357, 0.8099, 0.24, 0.8057, 0.1357, 0.9118, 0.2622, 0.6005, 0.2238, 0.5702, 0.1016, 0.7023, 0.1497, 0.6005, 0.2238, 0.5, 0.2061, 0.5702, 0.1016, 0.4732, 0.3478, 0.4227, 0.3662, 0.3995, 0.2238, 0.4732, 0.3478, 0.3995, 0.2238, 0.5, 0.2061, 0.4732, 0.3478, 0.5, 0.5, 0.4227, 0.3662, 0.9683, 0.5826, 1.0, 0.5, 0.983, 0.6294, 0.9683, 0.5826, 0.9683, 0.4174, 1.0, 0.5, 0.8801, 0.3616, 0.9118, 0.2622, 0.9683, 0.4174, 0.8801, 0.3616, 0.8099, 0.24, 0.9118, 0.2622, 0.6889, 0.2749, 0.7023, 0.1497, 0.8099, 0.24, 0.6889, 0.2749, 0.6005, 0.2238, 0.7023, 0.1497, 0.5268, 0.3478, 0.5, 0.2061, 0.6005, 0.2238, 0.5268, 0.3478, 0.5, 0.5, 0.4732, 0.3478, 0.5268, 0.3478, 0.4732, 0.3478, 0.5, 0.2061, 0.9118, 0.7378, 0.933, 0.75, 0.8536, 0.8536, 0.9118, 0.7378, 0.983, 0.6294, 0.933, 0.75, 0.9118, 0.7378, 0.9683, 0.5826, 0.983, 0.6294, 0.9045, 0.5, 0.9683, 0.4174, 0.9683, 0.5826, 0.9045, 0.5, 0.8801, 0.3616, 0.9683, 0.4174, 0.7545, 0.3531, 0.8099, 0.24, 0.8801, 0.3616, 0.7545, 0.3531, 0.6889, 0.2749, 0.8099, 0.24, 0.5773, 0.3662, 0.5, 0.5, 0.5268, 0.3478, 0.5773, 0.3662, 0.6005, 0.2238, 0.6889, 0.2749, 0.5773, 0.3662, 0.5268, 0.3478, 0.6005, 0.2238, 0.8057, 0.8643, 0.8536, 0.8536, 0.75, 0.933, 0.8057, 0.8643, 0.9118, 0.7378, 0.8536, 0.8536, 0.8801, 0.6384, 0.9683, 0.5826, 0.9118, 0.7378, 0.8801, 0.6384, 0.9045, 0.5, 0.9683, 0.5826, 0.7894, 0.449, 0.8801, 0.3616, 0.9045, 0.5, 0.7894, 0.449, 0.7545, 0.3531, 0.8801, 0.3616, 0.6184, 0.4007, 0.5, 0.5, 0.5773, 0.3662, 0.6184, 0.4007, 0.6889, 0.2749, 0.7545, 0.3531, 0.6184, 0.4007, 0.5773, 0.3662, 0.6889, 0.2749, 0.6626, 0.9469, 0.75, 0.933, 0.6294, 0.983, 0.6626, 0.9469, 0.8057, 0.8643, 0.75, 0.933, 0.8099, 0.76, 0.9118, 0.7378, 0.8057, 0.8643, 0.8099, 0.76, 0.8801, 0.6384, 0.9118, 0.7378, 0.7894, 0.551, 0.9045, 0.5, 0.8801, 0.6384, 0.7894, 0.551, 0.7894, 0.449, 0.9045, 0.5, 0.6452, 0.4472, 0.5, 0.5, 0.6184, 0.4007, 0.6452, 0.4472, 0.7545, 0.3531, 0.7894, 0.449, 0.6452, 0.4472, 0.6184, 0.4007, 0.7545, 0.3531, 0.5, 0.9755, 0.5, 1.0, 0.3706, 0.983, 0.5, 0.9755, 0.6294, 0.983, 0.5, 1.0, 0.5, 0.9755, 0.6626, 0.9469, 0.6294, 0.983, 0.7023, 0.8503, 0.8057, 0.8643, 0.6626, 0.9469, 0.7023, 0.8503, 0.8099, 0.76, 0.8057, 0.8643, 0.7545, 0.6469, 0.8801, 0.6384, 0.8099, 0.76, 0.7545, 0.6469, 0.7894, 0.551, 0.8801, 0.6384, 0.6545, 0.5, 0.5, 0.5, 0.6452, 0.4472, 0.6545, 0.5, 0.7894, 0.449, 0.7894, 0.551, 0.6545, 0.5, 0.6452, 0.4472, 0.7894, 0.449, 0.3374, 0.9469, 0.3706, 0.983, 0.25, 0.933, 0.3374, 0.9469, 0.5, 0.9755, 0.3706, 0.983, 0.5702, 0.8984, 0.6626, 0.9469, 0.5, 0.9755, 0.5702, 0.8984, 0.7023, 0.8503, 0.6626, 0.9469, 0.6889, 0.7251, 0.8099, 0.76, 0.7023, 0.8503, 0.6889, 0.7251, 0.7545, 0.6469, 0.8099, 0.76, 0.6452, 0.5528, 0.6545, 0.5, 0.7894, 0.551, 0.6452, 0.5528, 0.7894, 0.551, 0.7545, 0.6469, 0.6452, 0.5528, 0.5, 0.5, 0.6545, 0.5, 0.1943, 0.8643, 0.3374, 0.9469, 0.25, 0.933, 0.1943, 0.8643, 0.25, 0.933, 0.1464, 0.8536, 0.4298, 0.8984, 0.5702, 0.8984, 0.5, 0.9755, 0.4298, 0.8984, 0.5, 0.9755, 0.3374, 0.9469, 0.6005, 0.7762, 0.7023, 0.8503, 0.5702, 0.8984, 0.6005, 0.7762, 0.6889, 0.7251, 0.7023, 0.8503, 0.6184, 0.5993, 0.7545, 0.6469, 0.6889, 0.7251, 0.6184, 0.5993, 0.6452, 0.5528, 0.7545, 0.6469, 0.6184, 0.5993, 0.5, 0.5, 0.6452, 0.5528, 0.08818, 0.7378, 0.06699, 0.75, 0.01704, 0.6294, 0.08818, 0.7378, 0.1464, 0.8536, 0.06699, 0.75, 0.08818, 0.7378, 0.1943, 0.8643, 0.1464, 0.8536, 0.2977, 0.8503, 0.4298, 0.8984, 0.3374, 0.9469, 0.2977, 0.8503, 0.3374, 0.9469, 0.1943, 0.8643, 0.5, 0.7939, 0.6005, 0.7762, 0.5702, 0.8984, 0.5, 0.7939, 0.5702, 0.8984, 0.4298, 0.8984, 0.5773, 0.6338, 0.6184, 0.5993, 0.6889, 0.7251, 0.5773, 0.6338, 0.6889, 0.7251, 0.6005, 0.7762, 0.5773, 0.6338, 0.5, 0.5, 0.6184, 0.5993, 0.0317, 0.5826, 0.08818, 0.7378, 0.01704, 0.6294, 0.2106, 0.449, 0.1199, 0.5023, 0.1199, 0.3616, 0.1901, 0.76, 0.1943, 0.8643, 0.08818, 0.7378, 0.1901, 0.76, 0.2977, 0.8503, 0.1943, 0.8643, 0.3995, 0.7762, 0.4298, 0.8984, 0.2977, 0.8503, 0.3995, 0.7762, 0.5, 0.7939, 0.4298, 0.8984, 0.5268, 0.6522, 0.6005, 0.7762, 0.5, 0.7939, 0.5268, 0.6522, 0.5773, 0.6338, 0.6005, 0.7762, 0.5268, 0.6522, 0.5, 0.5, 0.5773, 0.6338, 0.1199, 0.6384, 0.1901, 0.76, 0.08818, 0.7378, 0.1199, 0.6384, 0.08818, 0.7378, 0.0317, 0.5826, 0.0317, 0.5826, 0.0, 0.5, 0.0317, 0.4174, 0.3111, 0.7251, 0.2977, 0.8503, 0.1901, 0.76, 0.3111, 0.7251, 0.3995, 0.7762, 0.2977, 0.8503, 0.4732, 0.6522, 0.5, 0.5, 0.5268, 0.6522, 0.4732, 0.6522, 0.5, 0.7939, 0.3995, 0.7762, 0.4732, 0.6522, 0.5268, 0.6522, 0.5, 0.7939, 0.2455, 0.6469, 0.1901, 0.76, 0.1199, 0.6384, 0.2455, 0.6469, 0.3111, 0.7251, 0.1901, 0.76, 0.4227, 0.6338, 0.5, 0.5, 0.4732, 0.6522, 0.4227, 0.6338, 0.3995, 0.7762, 0.3111, 0.7251, 0.4227, 0.6338, 0.4732, 0.6522, 0.3995, 0.7762, 0.2106, 0.551, 0.1199, 0.5023, 0.2106, 0.449, 0.2106, 0.551, 0.2455, 0.6469, 0.1199, 0.6384, 0.3816, 0.5993, 0.5, 0.5, 0.4227, 0.6338, 0.3816, 0.5993, 0.3111, 0.7251, 0.2455, 0.6469, 0.3816, 0.5993, 0.4227, 0.6338, 0.3111, 0.7251, 0.3548, 0.5528, 0.5, 0.5, 0.3816, 0.5993, 0.3548, 0.5528, 0.3706, 0.5, 0.5, 0.5, 0.01704, 0.6294, 0.0, 0.5, 0.0317, 0.5826, 0.3548, 0.5528, 0.2455, 0.6469, 0.2106, 0.551, 0.3548, 0.5528, 0.3816, 0.5993, 0.2455, 0.6469, 1.0, 0.5, 0.983, 0.3706, 0.983, 0.3706, 1.0, 0.5, 0.5, 0.07196, 0.5, 0.09709, 0.3957, 0.1108, 0.3892, 0.08654, 0.1464, 0.1464, 0.06699, 0.25, 0.06699, 0.25, 0.1464, 0.1464, 0.1791, 0.3147, 0.06699, 0.25, 0.1464, 0.1464, 0.238, 0.238, 0.01704, 0.3706, 0.0, 0.5, 0.0, 0.5, 0.01704, 0.3706, 0.1294, 0.5, 0.0, 0.5, 0.01704, 0.3706, 0.1421, 0.4041, 0.01704, 0.6294, 0.01704, 0.6294, 0.06699, 0.75, 0.06699, 0.75, 0.1791, 0.6853, 0.06699, 0.75, 0.01704, 0.6294, 0.1421, 0.5959, 0.1464, 0.8536, 0.1464, 0.8536, 0.25, 0.933, 0.25, 0.933, 0.5, 1.0, 0.6294, 0.983, 0.6294, 0.983, 0.5, 1.0, 0.762, 0.762, 0.6853, 0.8209, 0.6853, 0.8209, 0.762, 0.762, 0.6294, 0.983, 0.6294, 0.983, 0.75, 0.933, 0.75, 0.933, 0.5959, 0.8579, 0.6853, 0.8209, 0.75, 0.933, 0.6294, 0.983, 0.25, 0.933, 0.3706, 0.983, 0.3706, 0.983, 0.25, 0.933, 0.8209, 0.6853, 0.933, 0.75, 0.8536, 0.8536, 0.762, 0.762, 0.8579, 0.5959, 0.983, 0.6294, 0.933, 0.75, 0.8209, 0.6853, 1.0, 0.5, 1.0, 0.5, 0.983, 0.3706, 0.983, 0.3706, 0.933, 0.25, 0.983, 0.3706, 0.983, 0.3706, 0.933, 0.25, 0.9597, 0.3951, 0.9716, 0.5, 0.9515, 0.5, 0.9401, 0.3995, 0.75, 0.06699, 0.8536, 0.1464, 0.8536, 0.1464, 0.75, 0.06699, 0.6853, 0.1791, 0.75, 0.06699, 0.8536, 0.1464, 0.762, 0.238, 0.6294, 0.01704, 0.6294, 0.01704, 0.5, 0.0, 0.5, 0.0, 0.5, 0.8706, 0.4041, 0.8579, 0.4041, 0.8579, 0.5, 0.8706, 0.2985, 0.1511, 0.2151, 0.2151, 0.1973, 0.1973, 0.286, 0.1293, 0.1293, 0.286, 0.1973, 0.1973, 0.2151, 0.2151, 0.1511, 0.2985, 0.3706, 0.01704, 0.25, 0.06699, 0.25, 0.06699, 0.3706, 0.01704, 0.06699, 0.25, 0.01704, 0.3706, 0.01704, 0.3706, 0.06699, 0.25, 0.6294, 0.01704, 0.5, 0.0, 0.5, 0.0, 0.6294, 0.01704, 0.07196, 0.5, 0.08654, 0.3892, 0.1108, 0.3957, 0.09709, 0.5, 0.0, 0.5, 0.01704, 0.6294, 0.01704, 0.6294, 0.0, 0.5, 0.5, 0.07196, 0.6108, 0.08654, 0.6043, 0.1108, 0.5, 0.09709, 0.08654, 0.6108, 0.1108, 0.6043, 0.1511, 0.7015, 0.1293, 0.714, 0.7015, 0.1511, 0.6043, 0.1108, 0.6108, 0.08654, 0.714, 0.1293, 0.762, 0.238, 0.8536, 0.1464, 0.933, 0.25, 0.8209, 0.3147, 0.06699, 0.75, 0.1464, 0.8536, 0.1464, 0.8536, 0.06699, 0.75, 0.2151, 0.7849, 0.2985, 0.8489, 0.286, 0.8707, 0.1973, 0.8027, 0.8209, 0.3147, 0.933, 0.25, 0.983, 0.3706, 0.8579, 0.4041, 0.286, 0.8707, 0.2985, 0.8489, 0.3957, 0.8892, 0.3892, 0.9135, 0.8579, 0.4041, 0.983, 0.3706, 1.0, 0.5, 0.8706, 0.5, 0.3892, 0.9135, 0.3957, 0.8892, 0.5, 0.9029, 0.5, 0.928, 0.8883, 0.1903, 0.8909, 0.1883, 0.9505, 0.2831, 0.9475, 0.2845, 0.6108, 0.9135, 0.5, 0.928, 0.5, 0.9029, 0.6043, 0.8892, 0.983, 0.6294, 0.983, 0.6294, 1.0, 0.5, 1.0, 0.5, 0.714, 0.8707, 0.6108, 0.9135, 0.6043, 0.8892, 0.7015, 0.8489, 0.8489, 0.7015, 0.8892, 0.6043, 0.9135, 0.6108, 0.8707, 0.714, 0.714, 0.8707, 0.7015, 0.8489, 0.7849, 0.7849, 0.8027, 0.8027, 0.8027, 0.8027, 0.7849, 0.7849, 0.8489, 0.7015, 0.8707, 0.714, 0.928, 0.5, 0.9029, 0.5, 0.8892, 0.3957, 0.9132, 0.3975, 0.9716, 0.5, 0.9597, 0.3951, 0.9748, 0.3916, 0.987, 0.5, 0.9842, 0.3895, 0.9967, 0.5, 0.987, 0.5, 0.9748, 0.3916, 0.9475, 0.2845, 0.9842, 0.3895, 0.9748, 0.3916, 0.9388, 0.2887, 0.9842, 0.3895, 0.9875, 0.3887, 1.0, 0.5, 0.9967, 0.5, 0.8892, 0.3957, 0.8489, 0.2985, 0.8789, 0.3014, 0.9132, 0.3975, 0.8536, 0.1464, 0.933, 0.25, 0.933, 0.25, 0.8536, 0.1464, 0.9401, 0.3995, 0.9067, 0.3041, 0.9249, 0.2954, 0.9597, 0.3951, 0.9597, 0.3951, 0.9249, 0.2954, 0.9388, 0.2887, 0.9748, 0.3916, 0.9475, 0.2845, 0.9505, 0.2831, 0.9875, 0.3887, 0.9842, 0.3895, 0.8489, 0.2985, 0.7849, 0.2151, 0.8176, 0.2167, 0.8789, 0.3014, 0.8209, 0.6853, 0.762, 0.762, 0.762, 0.762, 0.8209, 0.6853, 0.8687, 0.206, 0.9249, 0.2954, 0.9067, 0.3041, 0.853, 0.2185, 0.9388, 0.2887, 0.8807, 0.1964, 0.8883, 0.1903, 0.9475, 0.2845, 0.9249, 0.2954, 0.8687, 0.206, 0.8807, 0.1964, 0.9388, 0.2887, 0.853, 0.2185, 0.8176, 0.2167, 0.714, 0.1293, 0.7257, 0.109, 0.714, 0.1293, 0.6108, 0.08654, 0.6168, 0.06393, 0.7257, 0.109, 0.622, 0.0445, 0.7358, 0.09161, 0.7257, 0.109, 0.6168, 0.06393, 0.626, 0.0296, 0.7435, 0.07825, 0.7358, 0.09161, 0.622, 0.0445, 0.75, 0.06699, 0.75, 0.06699, 0.6294, 0.01704, 0.6294, 0.01704, 0.6108, 0.08654, 0.5, 0.07196, 0.5, 0.04854, 0.6168, 0.06393, 0.3832, 0.06393, 0.5, 0.04854, 0.5, 0.07196, 0.3892, 0.08654, 0.6168, 0.06393, 0.5, 0.04854, 0.5, 0.02844, 0.622, 0.0445, 0.5, 0.01301, 0.626, 0.0296, 0.622, 0.0445, 0.5, 0.02844, 0.3706, 0.01704, 0.5, 0.0, 0.5, 0.0, 0.3706, 0.01704, 0.6113, 0.01254, 0.6187, 0.02116, 0.5, 0.003308, 0.5, 0.0, 0.2517, 0.06985, 0.25, 0.06699, 0.3706, 0.01704, 0.3714, 0.02023, 0.626, 0.0296, 0.6187, 0.02116, 0.7311, 0.06488, 0.7435, 0.07825, 0.378, 0.0445, 0.5, 0.02844, 0.5, 0.04854, 0.3832, 0.06393, 0.5, 0.02844, 0.378, 0.0445, 0.374, 0.0296, 0.5, 0.01301, 0.3714, 0.02023, 0.5, 0.003308, 0.5, 0.01301, 0.374, 0.0296, 0.3706, 0.01704, 0.5, 0.0, 0.5, 0.003308, 0.3714, 0.02023, 0.1464, 0.8536, 0.25, 0.933, 0.25, 0.933, 0.1464, 0.8536, 0.3957, 0.1108, 0.2985, 0.1511, 0.286, 0.1293, 0.3892, 0.08654, 0.2743, 0.109, 0.3832, 0.06393, 0.3892, 0.08654, 0.286, 0.1293, 0.2642, 0.09161, 0.378, 0.0445, 0.3832, 0.06393, 0.2743, 0.109, 0.2517, 0.06985, 0.3714, 0.02023, 0.374, 0.0296, 0.2565, 0.07825, 0.374, 0.0296, 0.378, 0.0445, 0.2642, 0.09161, 0.2565, 0.07825, 0.1808, 0.1808, 0.2743, 0.109, 0.286, 0.1293, 0.1973, 0.1973, 0.1666, 0.1666, 0.2642, 0.09161, 0.2743, 0.109, 0.1808, 0.1808, 0.2565, 0.07825, 0.2642, 0.09161, 0.1666, 0.1666, 0.1556, 0.1556, 0.1488, 0.1488, 0.2517, 0.06985, 0.2565, 0.07825, 0.1556, 0.1556, 0.25, 0.06699, 0.1464, 0.1464, 0.1464, 0.1464, 0.25, 0.06699, 0.1488, 0.1488, 0.1464, 0.1464, 0.25, 0.06699, 0.2517, 0.06985, 0.1973, 0.1973, 0.1293, 0.286, 0.109, 0.2743, 0.1808, 0.1808, 0.09161, 0.2642, 0.1666, 0.1666, 0.1808, 0.1808, 0.109, 0.2743, 0.1666, 0.1666, 0.09161, 0.2642, 0.07825, 0.2565, 0.1556, 0.1556, 0.06985, 0.2517, 0.1488, 0.1488, 0.1556, 0.1556, 0.07825, 0.2565, 0.01704, 0.3706, 0.06699, 0.25, 0.06985, 0.2517, 0.02023, 0.3714, 0.07825, 0.2565, 0.0296, 0.374, 0.02023, 0.3714, 0.06985, 0.2517, 0.06985, 0.2517, 0.06699, 0.25, 0.1464, 0.1464, 0.1488, 0.1488, 0.1421, 0.4041, 0.01704, 0.3706, 0.06699, 0.25, 0.1791, 0.3147, 0.1511, 0.2985, 0.1108, 0.3957, 0.08654, 0.3892, 0.1293, 0.286, 0.06393, 0.3832, 0.109, 0.2743, 0.1293, 0.286, 0.08654, 0.3892, 0.109, 0.2743, 0.06393, 0.3832, 0.0445, 0.378, 0.09161, 0.2642, 0.09161, 0.2642, 0.0445, 0.378, 0.0296, 0.374, 0.07825, 0.2565, 0.06393, 0.3832, 0.08654, 0.3892, 0.07196, 0.5, 0.04854, 0.5, 0.02844, 0.5, 0.0445, 0.378, 0.06393, 0.3832, 0.04854, 0.5, 0.01301, 0.5, 0.0296, 0.374, 0.0445, 0.378, 0.02844, 0.5, 0.003308, 0.5, 0.02023, 0.3714, 0.0296, 0.374, 0.01301, 0.5, 0.0, 0.5, 0.003308, 0.5, 0.02023, 0.6286, 0.01704, 0.6294, 0.01704, 0.3706, 0.02023, 0.3714, 0.003308, 0.5, 0.0, 0.5, 0.1421, 0.5959, 0.01704, 0.6294, 0.0, 0.5, 0.1294, 0.5, 0.109, 0.7257, 0.06393, 0.6168, 0.08654, 0.6108, 0.1293, 0.714, 0.08654, 0.6108, 0.07196, 0.5, 0.09709, 0.5, 0.1108, 0.6043, 0.07196, 0.5, 0.08654, 0.6108, 0.06393, 0.6168, 0.04854, 0.5, 0.02844, 0.5, 0.04854, 0.5, 0.06393, 0.6168, 0.0445, 0.622, 0.02023, 0.6286, 0.003308, 0.5, 0.01301, 0.5, 0.0296, 0.626, 0.0296, 0.626, 0.01301, 0.5, 0.02844, 0.5, 0.0445, 0.622, 0.0445, 0.622, 0.06393, 0.6168, 0.109, 0.7257, 0.09161, 0.7358, 0.0296, 0.626, 0.0445, 0.622, 0.09161, 0.7358, 0.07825, 0.7435, 0.06985, 0.7483, 0.02023, 0.6286, 0.0296, 0.626, 0.07825, 0.7435, 0.1488, 0.8512, 0.1464, 0.8536, 0.06699, 0.75, 0.06985, 0.7483, 0.06985, 0.7483, 0.06699, 0.75, 0.01704, 0.6294, 0.02023, 0.6286, 0.238, 0.762, 0.1464, 0.8536, 0.06699, 0.75, 0.1791, 0.6853, 0.1973, 0.8027, 0.1293, 0.714, 0.1511, 0.7015, 0.2151, 0.7849, 0.1293, 0.714, 0.1973, 0.8027, 0.1808, 0.8192, 0.109, 0.7257, 0.1666, 0.8334, 0.09161, 0.7358, 0.109, 0.7257, 0.1808, 0.8192, 0.1488, 0.8512, 0.06985, 0.7483, 0.07825, 0.7435, 0.1556, 0.8444, 0.1556, 0.8444, 0.07825, 0.7435, 0.09161, 0.7358, 0.1666, 0.8334, 0.1973, 0.8027, 0.286, 0.8707, 0.2743, 0.891, 0.1808, 0.8192, 0.2743, 0.891, 0.286, 0.8707, 0.3892, 0.9135, 0.3832, 0.9361, 0.2642, 0.9084, 0.1666, 0.8334, 0.1808, 0.8192, 0.2743, 0.891, 0.2565, 0.9217, 0.1556, 0.8444, 0.1666, 0.8334, 0.2642, 0.9084, 0.2517, 0.9301, 0.1488, 0.8512, 0.1556, 0.8444, 0.2565, 0.9217, 0.25, 0.933, 0.3706, 0.983, 0.3706, 0.983, 0.25, 0.933, 0.2517, 0.9301, 0.25, 0.933, 0.1464, 0.8536, 0.1488, 0.8512, 0.378, 0.9555, 0.2642, 0.9084, 0.2743, 0.891, 0.3832, 0.9361, 0.3892, 0.9135, 0.5, 0.928, 0.5, 0.9515, 0.3832, 0.9361, 0.2565, 0.9217, 0.2642, 0.9084, 0.378, 0.9555, 0.374, 0.9704, 0.3714, 0.9798, 0.2517, 0.9301, 0.2565, 0.9217, 0.374, 0.9704, 0.8706, 0.5, 0.8579, 0.5959, 0.8579, 0.5959, 0.8706, 0.5, 0.5, 1.0, 0.3706, 0.983, 0.3706, 0.983, 0.5, 1.0, 0.3714, 0.9798, 0.3706, 0.983, 0.25, 0.933, 0.2517, 0.9301, 0.378, 0.9555, 0.3832, 0.9361, 0.5, 0.9515, 0.5, 0.9716, 0.378, 0.9555, 0.5, 0.9716, 0.5, 0.987, 0.374, 0.9704, 0.5, 0.9967, 0.3714, 0.9798, 0.374, 0.9704, 0.5, 0.987, 0.5, 1.0, 0.3706, 0.983, 0.3714, 0.9798, 0.5, 0.9967, 0.6168, 0.9361, 0.5, 0.9515, 0.5, 0.928, 0.6108, 0.9135, 0.5, 0.9515, 0.6168, 0.9361, 0.622, 0.9555, 0.5, 0.9716, 0.6286, 0.9798, 0.6294, 0.983, 0.5, 1.0, 0.5, 0.9967, 0.5, 0.9967, 0.5, 0.987, 0.626, 0.9704, 0.6286, 0.9798, 0.5, 1.0, 0.5, 1.0, 0.6294, 0.983, 0.6294, 0.983, 0.8536, 0.8536, 0.75, 0.933, 0.75, 0.933, 0.8536, 0.8536, 0.7257, 0.891, 0.6168, 0.9361, 0.6108, 0.9135, 0.714, 0.8707, 0.8192, 0.8192, 0.7257, 0.891, 0.714, 0.8707, 0.8027, 0.8027, 0.7358, 0.9084, 0.622, 0.9555, 0.6168, 0.9361, 0.7257, 0.891, 0.626, 0.9704, 0.622, 0.9555, 0.7358, 0.9084, 0.7435, 0.9217, 0.7483, 0.9301, 0.6286, 0.9798, 0.626, 0.9704, 0.7435, 0.9217, 0.75, 0.933, 0.6294, 0.983, 0.6286, 0.9798, 0.7483, 0.9301, 0.933, 0.75, 0.8536, 0.8536, 0.8536, 0.8536, 0.933, 0.75, 0.891, 0.7257, 0.8192, 0.8192, 0.8027, 0.8027, 0.8707, 0.714, 0.7358, 0.9084, 0.7257, 0.891, 0.8192, 0.8192, 0.8334, 0.8334, 0.8444, 0.8444, 0.7435, 0.9217, 0.7358, 0.9084, 0.8334, 0.8334, 0.7483, 0.9301, 0.7435, 0.9217, 0.8444, 0.8444, 0.8512, 0.8512, 0.8536, 0.8536, 0.75, 0.933, 0.7483, 0.9301, 0.8512, 0.8512, 0.9217, 0.7435, 0.8444, 0.8444, 0.8334, 0.8334, 0.9084, 0.7358, 0.8334, 0.8334, 0.8192, 0.8192, 0.891, 0.7257, 0.9084, 0.7358, 0.9301, 0.7483, 0.8512, 0.8512, 0.8444, 0.8444, 0.9217, 0.7435, 0.983, 0.6294, 0.933, 0.75, 0.933, 0.75, 0.983, 0.6294, 0.9135, 0.6108, 0.8892, 0.6043, 0.9029, 0.5, 0.928, 0.5, 0.9301, 0.7483, 0.933, 0.75, 0.8536, 0.8536, 0.8512, 0.8512, 0.9361, 0.6168, 0.891, 0.7257, 0.8707, 0.714, 0.9135, 0.6108, 0.928, 0.5, 0.9515, 0.5, 0.9361, 0.6168, 0.9135, 0.6108, 0.9515, 0.5, 0.9716, 0.5, 0.9555, 0.622, 0.9361, 0.6168, 0.9555, 0.622, 0.9084, 0.7358, 0.891, 0.7257, 0.9361, 0.6168, 0.9084, 0.7358, 0.9555, 0.622, 0.9704, 0.626, 0.9217, 0.7435, 0.9716, 0.5, 0.987, 0.5, 0.9704, 0.626, 0.9555, 0.622, 0.987, 0.5, 0.9967, 0.5, 0.9798, 0.6286, 0.9704, 0.626, 0.9798, 0.6286, 0.9301, 0.7483, 0.9217, 0.7435, 0.9704, 0.626, 0.8706, 0.5, 1.0, 0.5, 0.983, 0.6294, 0.8579, 0.5959, 1.0, 0.5, 0.983, 0.6294, 0.9798, 0.6286, 0.9967, 0.5, 0.983, 0.6294, 0.933, 0.75, 0.9301, 0.7483, 0.9798, 0.6286, 0.5, 0.0, 0.6294, 0.01704, 0.6113, 0.01254, 0.5, 0.0, 0.3706, 0.01704, 0.5, 0.0, 0.5, 0.0, 0.3706, 0.01704, 0.1464, 0.1464, 0.06699, 0.25, 0.06699, 0.25, 0.1464, 0.1464, 0.1565, 0.1565, 0.07924, 0.2571, 0.06699, 0.25, 0.1464, 0.1464, 0.03071, 0.3743, 0.01415, 0.5, 0.0, 0.5, 0.01704, 0.3706, 0.01704, 0.3706, 0.0, 0.5, 0.0, 0.5, 0.01704, 0.3706, 0.03071, 0.6257, 0.07924, 0.7429, 0.06699, 0.75, 0.01704, 0.6294, 0.06699, 0.75, 0.1464, 0.8536, 0.1464, 0.8536, 0.06699, 0.75, 0.07924, 0.7429, 0.1565, 0.8435, 0.1464, 0.8536, 0.06699, 0.75, 0.3706, 0.983, 0.25, 0.933, 0.25, 0.933, 0.3706, 0.983, 0.2571, 0.9208, 0.3743, 0.9693, 0.3706, 0.983, 0.25, 0.933, 0.5, 1.0, 0.5, 1.0, 0.6294, 0.983, 0.6294, 0.983, 0.75, 0.933, 0.6294, 0.983, 0.6294, 0.983, 0.75, 0.933, 0.75, 0.933, 0.6294, 0.983, 0.6257, 0.9693, 0.7429, 0.9208, 0.933, 0.75, 0.8536, 0.8536, 0.8435, 0.8435, 0.9208, 0.7429, 0.983, 0.6294, 0.933, 0.75, 0.933, 0.75, 0.983, 0.6294, 1.0, 0.5, 0.983, 0.6294, 0.983, 0.6294, 1.0, 0.5, 1.0, 0.5, 1.0, 0.5, 0.9875, 0.3887, 0.983, 0.3706, 0.983, 0.3706, 0.9875, 0.3887, 0.9505, 0.2831, 0.933, 0.25, 0.933, 0.25, 0.9505, 0.2831, 0.8909, 0.1883, 0.8536, 0.1464, 0.8536, 0.8536, 0.8536, 0.8536, 0.933, 0.75, 0.933, 0.75, 0.6294, 0.01704, 0.75, 0.06699, 0.7429, 0.07924, 0.6257, 0.03071, 0.6294, 0.01704, 0.75, 0.06699, 0.7169, 0.04952, 0.6113, 0.01254, 0.3743, 0.03071, 0.2571, 0.07924, 0.25, 0.06699, 0.3706, 0.01704, 0.3706, 0.01704, 0.25, 0.06699, 0.25, 0.06699, 0.3706, 0.01704, 0.25, 0.06699, 0.1464, 0.1464, 0.1464, 0.1464, 0.25, 0.06699, 0.1464, 0.1464, 0.06699, 0.25, 0.06699, 0.25, 0.1464, 0.1464, 0.06699, 0.25, 0.01704, 0.3706, 0.01704, 0.3706, 0.06699, 0.25, 0.01704, 0.3706, 0.0, 0.5, 0.0, 0.5, 0.01704, 0.3706, 0.0, 0.5, 0.01704, 0.6294, 0.01704, 0.6294, 0.0, 0.5, 0.01704, 0.6294, 0.06699, 0.75, 0.06699, 0.75, 0.01704, 0.6294, 0.06699, 0.75, 0.1464, 0.8536, 0.1464, 0.8536, 0.06699, 0.75, 0.1464, 0.8536, 0.1464, 0.8536, 0.25, 0.933, 0.25, 0.933, 0.25, 0.933, 0.3706, 0.983, 0.3706, 0.983, 0.25, 0.933, 0.5, 1.0, 0.3706, 0.983, 0.3706, 0.983, 0.5, 1.0, 0.6294, 0.983, 0.5, 1.0, 0.5, 1.0, 0.6294, 0.983, 0.75, 0.933, 0.6294, 0.983, 0.6294, 0.983, 0.75, 0.933, 0.8536, 0.8536, 0.75, 0.933, 0.75, 0.933, 0.8536, 0.8536, 0.983, 0.6294, 0.933, 0.75, 0.9208, 0.7429, 0.9693, 0.6257, 1.0, 0.5, 0.983, 0.6294, 0.9693, 0.6257, 0.9858, 0.5, 0.983, 0.3706, 1.0, 0.5, 0.9858, 0.5, 0.9693, 0.3743, 0.933, 0.25, 0.983, 0.3706, 0.9693, 0.3743, 0.9208, 0.2571, 0.8536, 0.1464, 0.933, 0.25, 0.9208, 0.2571, 0.8435, 0.1565, 0.933, 0.75, 0.8536, 0.8536, 0.8536, 0.8536, 0.933, 0.75, 0.8536, 0.1464, 0.8536, 0.1464, 0.75, 0.06699, 0.75, 0.06699, 0.6294, 0.01704, 0.75, 0.06699, 0.75, 0.06699, 0.6294, 0.01704, 0.3706, 0.01704, 0.5, 0.0, 0.5, 0.01415, 0.3743, 0.03071, 0.3706, 0.01704, 0.25, 0.06699, 0.25, 0.06699, 0.3706, 0.01704, 0.25, 0.06699, 0.1464, 0.1464, 0.1464, 0.1464, 0.25, 0.06699, 0.2571, 0.07924, 0.1565, 0.1565, 0.1464, 0.1464, 0.25, 0.06699, 0.06699, 0.25, 0.01704, 0.3706, 0.01704, 0.3706, 0.06699, 0.25, 0.07924, 0.2571, 0.03071, 0.3743, 0.01704, 0.3706, 0.06699, 0.25, 0.0, 0.5, 0.01704, 0.6294, 0.01704, 0.6294, 0.0, 0.5, 0.01415, 0.5, 0.03071, 0.6257, 0.01704, 0.6294, 0.0, 0.5, 0.01704, 0.6294, 0.06699, 0.75, 0.06699, 0.75, 0.01704, 0.6294, 0.1464, 0.8536, 0.25, 0.933, 0.25, 0.933, 0.1464, 0.8536, 0.1565, 0.8435, 0.2571, 0.9208, 0.25, 0.933, 0.1464, 0.8536, 0.5, 1.0, 0.3706, 0.983, 0.3743, 0.9693, 0.5, 0.9858, 0.5, 1.0, 0.3706, 0.983, 0.3706, 0.983, 0.5, 1.0, 0.5, 1.0, 0.5, 0.9858, 0.6257, 0.9693, 0.6294, 0.983, 0.8536, 0.8536, 0.75, 0.933, 0.75, 0.933, 0.8536, 0.8536, 0.75, 0.933, 0.7429, 0.9208, 0.8435, 0.8435, 0.8536, 0.8536, 0.933, 0.75, 0.933, 0.75, 0.983, 0.6294, 0.983, 0.6294, 1.0, 0.5, 0.983, 0.6294, 0.983, 0.6294, 1.0, 0.5, 1.0, 0.5, 1.0, 0.5, 0.983, 0.3706, 0.983, 0.3706, 0.933, 0.25, 0.983, 0.3706, 0.983, 0.3706, 0.933, 0.25, 0.8536, 0.1464, 0.933, 0.25, 0.933, 0.25, 0.8536, 0.1464, 0.75, 0.06699, 0.8536, 0.1464, 0.8536, 0.1464, 0.75, 0.06699, 0.75, 0.06699, 0.8536, 0.1464, 0.8435, 0.1565, 0.7429, 0.07924, 0.5, 0.0, 0.6294, 0.01704, 0.6294, 0.01704, 0.5, 0.0, 0.3706, 0.01704, 0.5, 0.0, 0.5, 0.0, 0.3706, 0.01704, 0.9208, 0.2571, 0.933, 0.25, 0.8536, 0.1464, 0.8435, 0.1565, 0.9693, 0.3743, 0.983, 0.3706, 0.933, 0.25, 0.9208, 0.2571, 0.8536, 0.1464, 0.75, 0.06699, 0.7429, 0.07924, 0.8435, 0.1565, 0.9858, 0.5, 1.0, 0.5, 0.983, 0.3706, 0.9693, 0.3743, 0.75, 0.06699, 0.6294, 0.01704, 0.6257, 0.03071, 0.7429, 0.07924, 0.9693, 0.6257, 0.983, 0.6294, 1.0, 0.5, 0.9858, 0.5, 0.6294, 0.01704, 0.5, 0.0, 0.5, 0.01415, 0.6257, 0.03071, 0.9208, 0.7429, 0.933, 0.75, 0.983, 0.6294, 0.9693, 0.6257, 0.5, 0.0, 0.3706, 0.01704, 0.3743, 0.03071, 0.5, 0.01415, 0.8435, 0.8435, 0.8536, 0.8536, 0.933, 0.75, 0.9208, 0.7429, 0.3706, 0.01704, 0.25, 0.06699, 0.2571, 0.07924, 0.3743, 0.03071, 0.8536, 0.8536, 0.8435, 0.8435, 0.7429, 0.9208, 0.75, 0.933, 0.6294, 0.983, 0.75, 0.933, 0.7429, 0.9208, 0.6257, 0.9693, 0.03071, 0.3743, 0.07924, 0.2571, 0.06699, 0.25, 0.01704, 0.3706, 0.01415, 0.5, 0.03071, 0.3743, 0.01704, 0.3706, 0.0, 0.5, 0.6294, 0.983, 0.6257, 0.9693, 0.5, 0.9858, 0.5, 1.0, 0.03071, 0.6257, 0.01415, 0.5, 0.0, 0.5, 0.01704, 0.6294, 0.07924, 0.7429, 0.03071, 0.6257, 0.01704, 0.6294, 0.06699, 0.75, 0.3706, 0.983, 0.5, 1.0, 0.5, 0.9858, 0.3743, 0.9693, 0.2571, 0.9208, 0.25, 0.933, 0.1464, 0.8536, 0.1565, 0.8435, 0.07924, 0.7429, 0.06699, 0.75, 0.2571, 0.9208, 0.1565, 0.8435, 0.1464, 0.8536, 0.25, 0.933, 0.8579, 0.5959, 0.8209, 0.6853, 0.8209, 0.6853, 0.8579, 0.5959, 0.1464, 0.1464, 0.25, 0.06699, 0.3283, 0.2027, 0.2572, 0.2572, 0.25, 0.06699, 0.3706, 0.01704, 0.4111, 0.1684, 0.3283, 0.2027, 0.3706, 0.01704, 0.5, 0.0, 0.5, 0.1567, 0.4111, 0.1684, 0.2027, 0.3283, 0.06699, 0.25, 0.1464, 0.1464, 0.2572, 0.2572, 0.5, 0.0, 0.6294, 0.01704, 0.5889, 0.1684, 0.5, 0.1567, 0.1684, 0.4111, 0.01704, 0.3706, 0.06699, 0.25, 0.2027, 0.3283, 0.0, 0.5, 0.01704, 0.6294, 0.01704, 0.6294, 0.0, 0.5, 0.6294, 0.01704, 0.75, 0.06699, 0.6717, 0.2027, 0.5889, 0.1684, 0.1684, 0.5889, 0.01704, 0.6294, 0.0, 0.5, 0.1567, 0.5, 0.7428, 0.2572, 0.6717, 0.2027, 0.75, 0.06699, 0.8536, 0.1464, 0.2027, 0.6717, 0.06699, 0.75, 0.01704, 0.6294, 0.1684, 0.5889, 0.933, 0.25, 0.7973, 0.3283, 0.7428, 0.2572, 0.8536, 0.1464, 0.2027, 0.6717, 0.2572, 0.7428, 0.1464, 0.8536, 0.06699, 0.75, 0.7973, 0.3283, 0.933, 0.25, 0.983, 0.3706, 0.8316, 0.4111, 0.2572, 0.7428, 0.3283, 0.7973, 0.25, 0.933, 0.1464, 0.8536, 0.8433, 0.5, 0.8316, 0.4111, 0.983, 0.3706, 1.0, 0.5, 0.8433, 0.5, 1.0, 0.5, 0.983, 0.6294, 0.8316, 0.5889, 0.3706, 0.983, 0.25, 0.933, 0.3283, 0.7973, 0.4111, 0.8316, 0.5, 1.0, 0.3706, 0.983, 0.4111, 0.8316, 0.5, 0.8433, 0.6294, 0.983, 0.5, 1.0, 0.5, 0.8433, 0.5889, 0.8316, 0.8316, 0.5889, 0.983, 0.6294, 0.933, 0.75, 0.7973, 0.6717, 0.7973, 0.6717, 0.933, 0.75, 0.8536, 0.8536, 0.7428, 0.7428, 0.6717, 0.7973, 0.7428, 0.7428, 0.8536, 0.8536, 0.75, 0.933, 0.6294, 0.983, 0.5889, 0.8316, 0.6717, 0.7973, 0.75, 0.933, 0.3706, 0.01704, 0.3878, 0.08143, 0.5, 0.06667, 0.5, 0.0, 0.3706, 0.01704, 0.5, 0.0, 0.5, 0.0, 0.3706, 0.01704, 0.1464, 0.1464, 0.1936, 0.1936, 0.2833, 0.1247, 0.25, 0.06699, 0.25, 0.06699, 0.1464, 0.1464, 0.1464, 0.1464, 0.25, 0.06699, 0.08143, 0.3878, 0.1247, 0.2833, 0.06699, 0.25, 0.01704, 0.3706, 0.06667, 0.5, 0.08143, 0.3878, 0.01704, 0.3706, 0.0, 0.5, 0.08143, 0.6122, 0.06667, 0.5, 0.0, 0.5, 0.01704, 0.6294, 0.1247, 0.7167, 0.08143, 0.6122, 0.01704, 0.6294, 0.06699, 0.75, 0.01704, 0.6294, 0.06699, 0.75, 0.06699, 0.75, 0.01704, 0.6294, 0.1567, 0.5, 0.0, 0.5, 0.01704, 0.3706, 0.1684, 0.4111, 0.1464, 0.8536, 0.25, 0.933, 0.25, 0.933, 0.1464, 0.8536, 0.25, 0.933, 0.25, 0.933, 0.3706, 0.983, 0.3706, 0.983, 0.5, 1.0, 0.6294, 0.983, 0.6122, 0.9186, 0.5, 0.9333, 0.75, 0.933, 0.7167, 0.8753, 0.6122, 0.9186, 0.6294, 0.983, 0.6294, 0.983, 0.6294, 0.983, 0.75, 0.933, 0.75, 0.933, 0.8753, 0.7167, 0.8064, 0.8064, 0.8536, 0.8536, 0.933, 0.75, 0.9186, 0.6122, 0.8753, 0.7167, 0.933, 0.75, 0.983, 0.6294, 0.933, 0.75, 0.933, 0.75, 0.983, 0.6294, 0.983, 0.6294, 0.9186, 0.3878, 0.9333, 0.5, 1.0, 0.5, 0.983, 0.3706, 0.8753, 0.2833, 0.9186, 0.3878, 0.983, 0.3706, 0.933, 0.25, 0.8064, 0.1936, 0.8753, 0.2833, 0.933, 0.25, 0.8536, 0.1464, 0.6294, 0.01704, 0.75, 0.06699, 0.75, 0.06699, 0.6294, 0.01704, 0.6294, 0.01704, 0.6294, 0.01704, 0.5, 0.0, 0.5, 0.0, 0.8536, 0.1464, 0.933, 0.25, 0.933, 0.25, 0.8536, 0.1464, 0.5, 0.06667, 0.6122, 0.08143, 0.6294, 0.01704, 0.5, 0.0, 0.6122, 0.08143, 0.7167, 0.1247, 0.75, 0.06699, 0.6294, 0.01704, 0.7167, 0.1247, 0.8064, 0.1936, 0.8536, 0.1464, 0.75, 0.06699, 0.983, 0.3706, 1.0, 0.5, 1.0, 0.5, 0.983, 0.3706, 0.9333, 0.5, 0.9186, 0.6122, 0.983, 0.6294, 1.0, 0.5, 1.0, 0.5, 0.983, 0.6294, 0.983, 0.6294, 1.0, 0.5, 0.933, 0.75, 0.8536, 0.8536, 0.8536, 0.8536, 0.933, 0.75, 0.8064, 0.8064, 0.7167, 0.8753, 0.75, 0.933, 0.8536, 0.8536, 0.75, 0.933, 0.75, 0.933, 0.8536, 0.8536, 0.8536, 0.8536, 0.6294, 0.983, 0.5, 1.0, 0.5, 1.0, 0.6294, 0.983, 0.5, 1.0, 0.3706, 0.983, 0.3706, 0.983, 0.5, 1.0, 0.25, 0.933, 0.3706, 0.983, 0.3878, 0.9186, 0.2833, 0.8753, 0.2833, 0.8753, 0.1936, 0.8064, 0.1464, 0.8536, 0.25, 0.933, 0.1936, 0.8064, 0.1247, 0.7167, 0.06699, 0.75, 0.1464, 0.8536, 0.06699, 0.75, 0.1464, 0.8536, 0.1464, 0.8536, 0.06699, 0.75, 0.0, 0.5, 0.01704, 0.6294, 0.01704, 0.6294, 0.0, 0.5, 0.01704, 0.3706, 0.0, 0.5, 0.0, 0.5, 0.01704, 0.3706, 0.06699, 0.25, 0.01704, 0.3706, 0.01704, 0.3706, 0.06699, 0.25, 0.1247, 0.2833, 0.1936, 0.1936, 0.1464, 0.1464, 0.06699, 0.25, 0.1464, 0.1464, 0.06699, 0.25, 0.06699, 0.25, 0.1464, 0.1464, 0.2833, 0.1247, 0.3878, 0.08143, 0.3706, 0.01704, 0.25, 0.06699, 0.3706, 0.01704, 0.25, 0.06699, 0.25, 0.06699, 0.3706, 0.01704, 0.933, 0.25, 0.983, 0.3706, 0.983, 0.3706, 0.933, 0.25, 0.3706, 0.983, 0.5, 1.0, 0.5, 0.9333, 0.3878, 0.9186, 0.5, 0.0, 0.6294, 0.01704, 0.6257, 0.03071, 0.5, 0.01415, 0.5, 0.0, 0.3706, 0.01704, 0.25, 0.06699, 0.1464, 0.1464, 0.06699, 0.25, 0.01704, 0.3706, 0.0, 0.5, 0.01704, 0.6294, 0.06699, 0.75, 0.1464, 0.8536, 0.25, 0.933, 0.3706, 0.983, 0.5, 1.0, 0.6294, 0.983, 0.75, 0.933, 0.8536, 0.8536, 0.933, 0.75, 0.983, 0.6294, 1.0, 0.5, 0.983, 0.3706, 0.933, 0.25, 0.8536, 0.1464, 0.75, 0.06699, 0.6294, 0.01704, 0.25, 0.06699, 0.1464, 0.1464, 0.1565, 0.1565, 0.2571, 0.07924, 0.5, 0.9716, 0.622, 0.9555, 0.626, 0.9704, 0.5, 0.987, 0.9132, 0.3975, 0.9401, 0.3995, 0.9515, 0.5, 0.928, 0.5, 0.9132, 0.3975, 0.8789, 0.3014, 0.9067, 0.3041, 0.9401, 0.3995, 0.8789, 0.3014, 0.8176, 0.2167, 0.853, 0.2185, 0.9067, 0.3041, 0.714, 0.1293, 0.8176, 0.2167, 0.7849, 0.2151, 0.7015, 0.1511, 0.7257, 0.109, 0.7358, 0.09161, 0.8687, 0.206, 0.853, 0.2185, 0.8687, 0.206, 0.7358, 0.09161, 0.7435, 0.07825, 0.8807, 0.1964, 0.8807, 0.1964, 0.7435, 0.07825, 0.7311, 0.06488, 0.8883, 0.1903, 0.7311, 0.06488, 0.6187, 0.02116, 0.6113, 0.01254, 0.7169, 0.04952, 0.5, 0.003308, 0.6187, 0.02116, 0.626, 0.0296, 0.5, 0.01301, 0.8883, 0.1903, 0.7311, 0.06488, 0.7169, 0.04952, 0.8909, 0.1883, 0.8909, 0.1883, 0.7169, 0.04952, 0.75, 0.06699, 0.8536, 0.1464, 0.6294, 0.983, 0.5, 1.0, 0.5, 0.8706, 0.5959, 0.8579, 0.01704, 0.6294, 0.06699, 0.75, 0.06699, 0.75, 0.01704, 0.6294, 0.5, 1.0, 0.3706, 0.983, 0.4041, 0.8579, 0.5, 0.8706, 0.5959, 0.8579, 0.5, 0.8706, 0.5, 0.8706, 0.5959, 0.8579, 0.8536, 0.8536, 0.933, 0.75, 0.933, 0.75, 0.8536, 0.8536, 0.6853, 0.1791, 0.762, 0.238, 0.762, 0.238, 0.6853, 0.1791, 0.1464, 0.1464, 0.25, 0.06699, 0.3147, 0.1791, 0.238, 0.238, 0.6294, 0.01704, 0.75, 0.06699, 0.6853, 0.1791, 0.5959, 0.1421, 0.983, 0.3706, 0.933, 0.25, 0.933, 0.25, 0.983, 0.3706, 0.01704, 0.3706, 0.0, 0.5, 0.0, 0.5, 0.01704, 0.3706, 0.0, 0.5, 0.01704, 0.6294, 0.01704, 0.6294, 0.0, 0.5, 0.25, 0.06699, 0.3706, 0.01704, 0.4041, 0.1421, 0.3147, 0.1791, 0.5, 0.0, 0.6294, 0.01704, 0.5959, 0.1421, 0.5, 0.1294, 0.5, 0.1294, 0.5959, 0.1421, 0.5959, 0.1421, 0.5, 0.1294, 0.1464, 0.1464, 0.06699, 0.25, 0.06699, 0.25, 0.1464, 0.1464, 0.25, 0.06699, 0.1464, 0.1464, 0.1464, 0.1464, 0.25, 0.06699, 0.8536, 0.8536, 0.75, 0.933, 0.6853, 0.8209, 0.762, 0.762, 0.3147, 0.1791, 0.4041, 0.1421, 0.4041, 0.1421, 0.3147, 0.1791, 0.3706, 0.983, 0.25, 0.933, 0.3147, 0.8209, 0.4041, 0.8579, 0.25, 0.933, 0.1464, 0.8536, 0.238, 0.762, 0.3147, 0.8209, 0.75, 0.06699, 0.6294, 0.01704, 0.6294, 0.01704, 0.75, 0.06699, 0.5, 0.0, 0.3706, 0.01704, 0.3706, 0.01704, 0.5, 0.0, 0.3706, 0.01704, 0.25, 0.06699, 0.25, 0.06699, 0.3706, 0.01704, 0.3706, 0.01704, 0.5, 0.0, 0.5, 0.1294, 0.4041, 0.1421, 0.4041, 0.1421, 0.5, 0.1294, 0.5, 0.1386, 0.4065, 0.1509, 0.3147, 0.8209, 0.238, 0.762, 0.2444, 0.7556, 0.3193, 0.813, 0.4041, 0.8579, 0.3147, 0.8209, 0.3193, 0.813, 0.4065, 0.8491, 0.762, 0.762, 0.6853, 0.8209, 0.6807, 0.813, 0.7556, 0.7556, 0.5, 0.1294, 0.5959, 0.1421, 0.5935, 0.1509, 0.5, 0.1386, 0.3147, 0.1791, 0.4041, 0.1421, 0.4065, 0.1509, 0.3193, 0.187, 0.5959, 0.1421, 0.6853, 0.1791, 0.6807, 0.187, 0.5935, 0.1509, 0.238, 0.238, 0.3147, 0.1791, 0.3193, 0.187, 0.2444, 0.2444, 0.5, 0.8706, 0.4041, 0.8579, 0.4065, 0.8491, 0.5, 0.8614, 0.5959, 0.8579, 0.5, 0.8706, 0.5, 0.8614, 0.5935, 0.8491, 0.8614, 0.5, 0.8706, 0.5, 0.8579, 0.5959, 0.8491, 0.5935, 0.2444, 0.7556, 0.238, 0.762, 0.1791, 0.6853, 0.187, 0.6807, 0.1509, 0.5935, 0.1421, 0.5959, 0.1294, 0.5, 0.1386, 0.5, 0.1509, 0.4065, 0.1421, 0.4041, 0.1791, 0.3147, 0.187, 0.3193, 0.8491, 0.4065, 0.8579, 0.4041, 0.8706, 0.5, 0.8614, 0.5, 0.813, 0.3193, 0.8209, 0.3147, 0.8579, 0.4041, 0.8491, 0.4065, 0.7556, 0.2444, 0.762, 0.238, 0.8209, 0.3147, 0.813, 0.3193, 0.6807, 0.187, 0.6853, 0.1791, 0.762, 0.238, 0.7556, 0.2444, 0.8491, 0.5935, 0.8579, 0.5959, 0.8209, 0.6853, 0.813, 0.6807, 0.813, 0.6807, 0.8209, 0.6853, 0.762, 0.762, 0.7556, 0.7556, 0.5935, 0.8491, 0.6807, 0.813, 0.6853, 0.8209, 0.5959, 0.8579, 0.187, 0.6807, 0.1791, 0.6853, 0.1421, 0.5959, 0.1509, 0.5935, 0.1386, 0.5, 0.1294, 0.5, 0.1421, 0.4041, 0.1509, 0.4065, 0.187, 0.3193, 0.1791, 0.3147, 0.238, 0.238, 0.2444, 0.2444, 0.238, 0.762, 0.1791, 0.6853, 0.1791, 0.6853, 0.238, 0.762, 0.6853, 0.8209, 0.5959, 0.8579, 0.5959, 0.8579, 0.6853, 0.8209, 0.1421, 0.5959, 0.1294, 0.5, 0.1294, 0.5, 0.1421, 0.5959, 0.6294, 0.983, 0.75, 0.933, 0.75, 0.933, 0.6294, 0.983, 0.4041, 0.8579, 0.3147, 0.8209, 0.3147, 0.8209, 0.4041, 0.8579, 0.1421, 0.4041, 0.1791, 0.3147, 0.1791, 0.3147, 0.1421, 0.4041, 0.8536, 0.1464, 0.75, 0.06699, 0.75, 0.06699, 0.8536, 0.1464, 0.75, 0.933, 0.8536, 0.8536, 0.8536, 0.8536, 0.75, 0.933, 0.3147, 0.8209, 0.238, 0.762, 0.238, 0.762, 0.3147, 0.8209, 0.238, 0.238, 0.3147, 0.1791, 0.3147, 0.1791, 0.238, 0.238, 0.06699, 0.25, 0.01704, 0.3706, 0.01704, 0.3706, 0.06699, 0.25, 0.933, 0.75, 0.983, 0.6294, 0.983, 0.6294, 0.933, 0.75, 0.1791, 0.6853, 0.1421, 0.5959, 0.1421, 0.5959, 0.1791, 0.6853, 0.5959, 0.1421, 0.6853, 0.1791, 0.6853, 0.1791, 0.5959, 0.1421, 0.983, 0.6294, 1.0, 0.5, 1.0, 0.5, 0.983, 0.6294, 0.933, 0.25, 0.8536, 0.1464, 0.8536, 0.1464, 0.933, 0.25, 0.1294, 0.5, 0.1421, 0.4041, 0.1421, 0.4041, 0.1294, 0.5, 0.8579, 0.4041, 0.8706, 0.5, 0.8706, 0.5, 0.8579, 0.4041, 0.06699, 0.75, 0.1464, 0.8536, 0.1464, 0.8536, 0.06699, 0.75, 0.1791, 0.3147, 0.238, 0.238, 0.238, 0.238, 0.1791, 0.3147, 0.8209, 0.3147, 0.8579, 0.4041, 0.8579, 0.4041, 0.8209, 0.3147, 0.3706, 0.983, 0.5, 1.0, 0.5, 1.0, 0.3706, 0.983, 0.4041, 0.1421, 0.5, 0.1294, 0.5, 0.1294, 0.4041, 0.1421, 0.762, 0.238, 0.8209, 0.3147, 0.8209, 0.3147, 0.762, 0.238])
me_harwin_1x1_h2_4mm_pad1_7mm_p70_5000045r.materials.append(mat_metal_goldpins_1)
me_harwin_1x1_h2_4mm_pad1_7mm_p70_5000045r.update()

# ---- objects
ob_harwin_1x1_h2_4mm_pad1_7mm_p70_5000045r = bpy.data.objects.new('Harwin_1x1_H2.4mm_Pad1.7mm_P70-5000045R', me_harwin_1x1_h2_4mm_pad1_7mm_p70_5000045r)

# ---- transforms, parenting, visibility, modifiers, constraints
ob_harwin_1x1_h2_4mm_pad1_7mm_p70_5000045r.location = (0.0, 0.0, 0.0)
_m = ob_harwin_1x1_h2_4mm_pad1_7mm_p70_5000045r.modifiers.new('Bevel', 'BEVEL')
_m.width = 0.003
_m.width_pct = 0.003
_m.segments = 3

# ---- collection membership
col_harwin_1x1_h2_4mm_pad1_7mm_p70_5000045r.objects.link(ob_harwin_1x1_h2_4mm_pad1_7mm_p70_5000045r)

# ---- scene / render settings (as saved in the file)
scene.frame_start = 1; scene.frame_end = 250; scene.frame_set(4)
scene.render.engine = 'BLENDER_EEVEE_NEXT'
scene.cycles.sampling_pattern = 'TABULATED_SOBOL'
scene.eevee.ray_tracing_options.trace_max_roughness = 0.0
bpy.context.view_layer.update()

# ---- added for rendering (the .blend has no active camera and no usable light): camera, sun
cam_auto = bpy.data.cameras.new('AutoCamera')
cam_auto.lens = 50.0
cam_auto.sensor_width = 36.0
cam_auto.clip_end = 1000.0
ob_auto_camera = bpy.data.objects.new('AutoCamera', cam_auto)
scene.collection.objects.link(ob_auto_camera)
ob_auto_camera.location = (2.96361, -3.55633, 3.57089)
ob_auto_camera.rotation_euler = (1.09748, -7.21219e-08, 0.694738)
scene.camera = ob_auto_camera
light_auto_sun = bpy.data.lights.new('AutoSun', 'SUN')
light_auto_sun.energy = 3.0
light_auto_sun.angle = 0.0523599
ob_auto_sun = bpy.data.objects.new('AutoSun', light_auto_sun)
scene.collection.objects.link(ob_auto_sun)
ob_auto_sun.rotation_euler = (0.872665, 0.174533, 0.523599)
bpy.context.view_layer.update()

